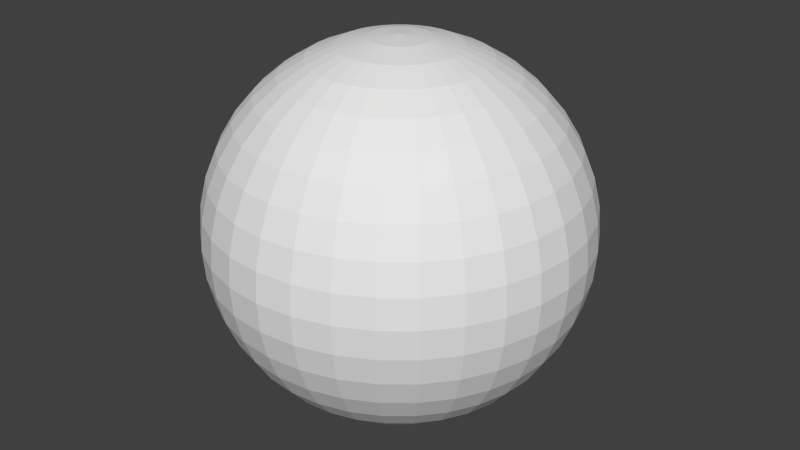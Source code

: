 # Source: BallNew.blend  (saved by Blender 2.66.1; exported with 4.5.12 LTS)
import bpy
from mathutils import Matrix  # noqa: F401  (used for matrix-valued properties, if any)

bpy.ops.wm.read_factory_settings(use_empty=True)
scene = bpy.context.scene
scene.name = 'Scene'

# ---- collections
col_collection_1 = bpy.data.collections.new('Collection 1'); scene.collection.children.link(col_collection_1)

# ---- world
world_world = bpy.data.worlds.new('World'); scene.world = world_world
world_world.color = (0.05088, 0.05088, 0.05088)
world_world.use_sun_shadow = False
world_world.sun_shadow_jitter_overblur = 0.0
world_world.cycles.sampling_method = 'MANUAL'
world_world.cycles.sample_map_resolution = 256

# ---- meshes
me_sphere = bpy.data.meshes.new('Sphere')
me_sphere.from_pydata([(-0.309, 0.0, 0.9511), (-0.454, 0.0, 0.891), (-0.5878, 0.0, 0.809), (-0.7071, 0.0, 0.7071), (-0.809, 0.0, 0.5878), (-0.891, 0.0, 0.454), (-0.9511, 0.0, 0.309), (-0.9877, 0.0, 0.1564), (-1.0, 0.0, -1.629e-07), (-0.9877, 0.0, -0.1564), (-0.9511, 0.0, -0.309), (-0.891, 0.0, -0.454), (-0.809, 0.0, -0.5878), (-0.7071, 0.0, -0.7071), (-0.5878, 0.0, -0.809), (-0.454, 0.0, -0.891), (-0.309, 0.0, -0.9511), (-0.1564, 0.0, -0.9877), (-0.1534, 0.03052, 0.9877), (-0.3031, 0.06029, 0.9511), (-0.4453, 0.08857, 0.891), (-0.5765, 0.1147, 0.809), (-0.6935, 0.1379, 0.7071), (-0.7935, 0.1578, 0.5878), (-0.8739, 0.1738, 0.454), (-0.9328, 0.1855, 0.309), (-0.9687, 0.1927, 0.1564), (-0.9808, 0.1951, -1.788e-07), (-0.9687, 0.1927, -0.1564), (-0.9328, 0.1855, -0.309), (-0.8739, 0.1738, -0.454), (-0.7935, 0.1578, -0.5878), (-0.6935, 0.1379, -0.7071), (-0.5765, 0.1147, -0.809), (-0.4453, 0.08857, -0.891), (-0.3031, 0.06029, -0.9511), (-0.1534, 0.03052, -0.9877), (-0.1445, 0.05987, 0.9877), (-0.2855, 0.1183, 0.9511), (-0.4194, 0.1737, 0.891), (-0.543, 0.2249, 0.809), (-0.6533, 0.2706, 0.7071), (-0.7474, 0.3096, 0.5878), (-0.8232, 0.341, 0.454), (-0.8787, 0.364, 0.309), (-0.9125, 0.378, 0.1564), (-0.9239, 0.3827, -1.788e-07), (-0.9125, 0.378, -0.1564), (-0.8787, 0.364, -0.309), (-0.8232, 0.341, -0.454), (-0.7474, 0.3096, -0.5878), (-0.6533, 0.2706, -0.7071), (-0.543, 0.2249, -0.809), (-0.4194, 0.1737, -0.891), (-0.2855, 0.1183, -0.9511), (-0.1445, 0.05986, -0.9877), (-0.1301, 0.08691, 0.9877), (-0.2569, 0.1717, 0.9511), (-0.3775, 0.2522, 0.891), (-0.4887, 0.3266, 0.809), (-0.5879, 0.3928, 0.7071), (-0.6727, 0.4495, 0.5878), (-0.7408, 0.495, 0.454), (-0.7908, 0.5284, 0.309), (-0.8212, 0.5487, 0.1564), (-0.8315, 0.5556, -1.788e-07), (-0.8212, 0.5487, -0.1564), (-0.7908, 0.5284, -0.309), (-0.7408, 0.495, -0.454), (-0.6727, 0.4495, -0.5878), (-0.5879, 0.3928, -0.7071), (-0.4887, 0.3266, -0.809), (-0.3775, 0.2522, -0.891), (-0.2569, 0.1717, -0.9511), (-0.1301, 0.08691, -0.9877), (-0.1106, 0.1106, 0.9877), (-0.2185, 0.2185, 0.9511), (-0.321, 0.321, 0.891), (-0.4156, 0.4156, 0.809), (-0.5, 0.5, 0.7071), (-0.5721, 0.5721, 0.5878), (-0.63, 0.63, 0.454), (-0.6725, 0.6725, 0.309), (-0.6984, 0.6984, 0.1564), (-0.7071, 0.7071, -1.788e-07), (-0.6984, 0.6984, -0.1564), (-0.6725, 0.6725, -0.309), (-0.63, 0.63, -0.454), (-0.5721, 0.5721, -0.5878), (-0.5, 0.5, -0.7071), (-0.4156, 0.4156, -0.809), (-0.321, 0.321, -0.891), (-0.2185, 0.2185, -0.9511), (-0.1106, 0.1106, -0.9877), (-0.08691, 0.1301, 0.9877), (-0.1717, 0.2569, 0.9511), (-0.2522, 0.3775, 0.891), (-0.3266, 0.4887, 0.809), (-0.3928, 0.5879, 0.7071), (-0.4495, 0.6727, 0.5878), (-0.495, 0.7408, 0.454), (-0.5284, 0.7908, 0.309), (-0.5487, 0.8212, 0.1564), (-0.5556, 0.8315, -1.788e-07), (-0.5487, 0.8212, -0.1564), (-0.5284, 0.7908, -0.309), (-0.495, 0.7408, -0.454), (-0.4495, 0.6727, -0.5878), (-0.3928, 0.5879, -0.7071), (-0.3266, 0.4887, -0.809), (-0.2522, 0.3775, -0.891), (-0.1717, 0.2569, -0.9511), (-0.08691, 0.1301, -0.9877), (-0.05986, 0.1445, 0.9877), (-0.1183, 0.2855, 0.9511), (-0.1737, 0.4194, 0.891), (-0.2249, 0.543, 0.809), (-0.2706, 0.6533, 0.7071), (-0.3096, 0.7474, 0.5878), (-0.341, 0.8232, 0.454), (-0.364, 0.8787, 0.309), (-0.378, 0.9125, 0.1564), (-0.3827, 0.9239, -1.788e-07), (-0.378, 0.9125, -0.1564), (-0.364, 0.8787, -0.309), (-0.341, 0.8232, -0.454), (-0.3096, 0.7474, -0.5878), (-0.2706, 0.6533, -0.7071), (-0.2249, 0.543, -0.809), (-0.1737, 0.4194, -0.891), (-0.1183, 0.2855, -0.9511), (-0.05986, 0.1445, -0.9877), (-0.03052, 0.1534, 0.9877), (-0.06029, 0.3031, 0.9511), (-0.08857, 0.4453, 0.891), (-0.1147, 0.5765, 0.809), (-0.1379, 0.6935, 0.7071), (-0.1578, 0.7935, 0.5878), (-0.1738, 0.8739, 0.454), (-0.1855, 0.9328, 0.309), (-0.1927, 0.9687, 0.1564), (-0.1951, 0.9808, -1.788e-07), (-0.1927, 0.9687, -0.1564), (-0.1855, 0.9328, -0.309), (-0.1738, 0.8739, -0.454), (-0.1578, 0.7935, -0.5878), (-0.1379, 0.6935, -0.7071), (-0.1147, 0.5765, -0.809), (-0.08857, 0.4453, -0.891), (-0.06029, 0.3031, -0.9511), (-0.03052, 0.1534, -0.9877), (7.99e-07, 0.1564, 0.9877), (8.25e-07, 0.309, 0.9511), (8.325e-07, 0.454, 0.891), (8.474e-07, 0.5878, 0.809), (8.623e-07, 0.7071, 0.7071), (8.772e-07, 0.809, 0.5878), (8.474e-07, 0.891, 0.454), (8.772e-07, 0.9511, 0.309), (8.623e-07, 0.9877, 0.1564), (8.474e-07, 1.0, -1.788e-07), (8.325e-07, 0.9877, -0.1564), (8.027e-07, 0.9511, -0.309), (9.666e-07, 0.891, -0.454), (8.921e-07, 0.809, -0.5878), (8.623e-07, 0.7071, -0.7071), (8.176e-07, 0.5878, -0.809), (8.25e-07, 0.454, -0.891), (8.213e-07, 0.309, -0.9511), (8.157e-07, 0.1564, -0.9877), (0.03052, 0.1534, 0.9877), (0.06029, 0.3031, 0.9511), (0.08857, 0.4453, 0.891), (0.1147, 0.5765, 0.809), (0.138, 0.6935, 0.7071), (0.1578, 0.7935, 0.5878), (0.1738, 0.8739, 0.454), (0.1855, 0.9328, 0.309), (0.1927, 0.9687, 0.1564), (0.1951, 0.9808, -1.788e-07), (0.1927, 0.9687, -0.1564), (0.1855, 0.9328, -0.309), (0.1738, 0.8739, -0.454), (0.1578, 0.7935, -0.5878), (0.138, 0.6935, -0.7071), (0.1147, 0.5765, -0.809), (0.08857, 0.4453, -0.891), (0.06029, 0.3031, -0.9511), (0.03052, 0.1534, -0.9877), (0.05987, 0.1445, 0.9877), (0.1183, 0.2855, 0.9511), (0.1737, 0.4194, 0.891), (0.2249, 0.543, 0.809), (0.2706, 0.6533, 0.7071), (0.3096, 0.7474, 0.5878), (0.341, 0.8232, 0.454), (0.364, 0.8787, 0.309), (0.378, 0.9125, 0.1564), (0.3827, 0.9239, -1.788e-07), (0.378, 0.9125, -0.1564), (0.364, 0.8787, -0.309), (0.341, 0.8232, -0.454), (0.3096, 0.7474, -0.5878), (0.2706, 0.6533, -0.7071), (0.2249, 0.543, -0.809), (0.1737, 0.4194, -0.891), (0.1183, 0.2855, -0.9511), (0.05987, 0.1445, -0.9877), (0.08691, 0.1301, 0.9877), (0.1717, 0.2569, 0.9511), (0.2522, 0.3775, 0.891), (0.3266, 0.4887, 0.809), (0.3928, 0.5879, 0.7071), (0.4495, 0.6727, 0.5878), (0.495, 0.7408, 0.454), (0.5284, 0.7908, 0.309), (0.5487, 0.8212, 0.1564), (0.5556, 0.8315, -1.788e-07), (0.5487, 0.8212, -0.1564), (0.5284, 0.7908, -0.309), (0.495, 0.7408, -0.454), (0.4495, 0.6727, -0.5878), (0.3928, 0.5879, -0.7071), (0.3266, 0.4887, -0.809), (0.2522, 0.3775, -0.891), (0.1717, 0.2569, -0.9511), (0.08691, 0.1301, -0.9877), (0.1106, 0.1106, 0.9877), (0.2185, 0.2185, 0.9511), (0.321, 0.321, 0.891), (0.4156, 0.4156, 0.809), (0.5, 0.5, 0.7071), (0.5721, 0.5721, 0.5878), (0.63, 0.63, 0.454), (0.6725, 0.6725, 0.309), (0.6984, 0.6984, 0.1564), (0.7071, 0.7071, -1.788e-07), (0.6984, 0.6984, -0.1564), (0.6725, 0.6725, -0.309), (0.63, 0.63, -0.454), (0.5721, 0.5721, -0.5878), (0.5, 0.5, -0.7071), (0.4156, 0.4156, -0.809), (0.321, 0.321, -0.891), (0.2185, 0.2185, -0.9511), (0.1106, 0.1106, -0.9877), (0.1301, 0.08691, 0.9877), (0.2569, 0.1717, 0.9511), (0.3775, 0.2522, 0.891), (0.4887, 0.3266, 0.809), (0.5879, 0.3928, 0.7071), (0.6727, 0.4495, 0.5878), (0.7408, 0.495, 0.454), (0.7908, 0.5284, 0.309), (0.8212, 0.5487, 0.1564), (0.8315, 0.5556, -1.788e-07), (0.8212, 0.5487, -0.1564), (0.7908, 0.5284, -0.309), (0.7408, 0.495, -0.454), (0.6727, 0.4495, -0.5878), (0.5879, 0.3928, -0.7071), (0.4887, 0.3266, -0.809), (0.3775, 0.2522, -0.891), (0.2569, 0.1717, -0.9511), (0.1301, 0.08691, -0.9877), (0.1445, 0.05987, 0.9877), (0.2855, 0.1183, 0.9511), (0.4194, 0.1737, 0.891), (0.543, 0.2249, 0.809), (0.6533, 0.2706, 0.7071), (0.7474, 0.3096, 0.5878), (0.8232, 0.341, 0.454), (0.8787, 0.364, 0.309), (0.9125, 0.378, 0.1564), (0.9239, 0.3827, -1.788e-07), (0.9125, 0.378, -0.1564), (0.8787, 0.364, -0.309), (0.8232, 0.341, -0.454), (0.7474, 0.3096, -0.5878), (0.6533, 0.2706, -0.7071), (0.543, 0.2249, -0.809), (0.4194, 0.1737, -0.891), (0.2855, 0.1183, -0.9511), (0.1445, 0.05986, -0.9877), (0.1534, 0.03052, 0.9877), (0.3031, 0.06029, 0.9511), (0.4453, 0.08857, 0.891), (0.5765, 0.1147, 0.809), (0.6935, 0.1379, 0.7071), (0.7935, 0.1578, 0.5878), (0.8739, 0.1738, 0.454), (0.9328, 0.1855, 0.309), (0.9687, 0.1927, 0.1564), (0.9808, 0.1951, -1.788e-07), (0.9687, 0.1927, -0.1564), (0.9328, 0.1855, -0.309), (0.8739, 0.1738, -0.454), (0.7935, 0.1578, -0.5878), (0.6935, 0.1379, -0.7071), (0.5765, 0.1147, -0.809), (0.4453, 0.08857, -0.891), (0.3031, 0.06029, -0.9511), (0.1534, 0.03052, -0.9877), (0.1564, -5.588e-09, 0.9877), (0.309, -3.725e-08, 0.9511), (0.454, -5.96e-08, 0.891), (0.5878, -6.706e-08, 0.809), (0.7071, -5.96e-08, 0.7071), (0.809, -8.941e-08, 0.5878), (0.891, -1.043e-07, 0.454), (0.9511, -1.192e-07, 0.309), (0.9877, -1.192e-07, 0.1564), (1.0, -8.941e-08, -1.788e-07), (0.9877, -1.192e-07, -0.1564), (0.9511, -5.96e-08, -0.309), (0.891, -2.682e-07, -0.454), (0.809, -1.49e-07, -0.5878), (0.7071, -5.96e-08, -0.7071), (0.5878, -1.49e-08, -0.809), (0.454, -6.706e-08, -0.891), (0.309, -2.98e-08, -0.9511), (0.1564, -1.863e-08, -0.9877), (0.1534, -0.03052, 0.9877), (0.3031, -0.06029, 0.9511), (0.4453, -0.08857, 0.891), (0.5765, -0.1147, 0.809), (0.6935, -0.1379, 0.7071), (0.7935, -0.1578, 0.5878), (0.8739, -0.1738, 0.454), (0.9328, -0.1855, 0.309), (0.9687, -0.1927, 0.1564), (0.9808, -0.1951, -1.788e-07), (0.9687, -0.1927, -0.1564), (0.9328, -0.1855, -0.309), (0.8739, -0.1738, -0.454), (0.7935, -0.1578, -0.5878), (0.6935, -0.1379, -0.7071), (0.5765, -0.1147, -0.809), (0.4453, -0.08857, -0.891), (0.3031, -0.06029, -0.9511), (0.1534, -0.03052, -0.9877), (0.1445, -0.05987, 0.9877), (0.2855, -0.1183, 0.9511), (0.4194, -0.1737, 0.891), (0.543, -0.2249, 0.809), (0.6533, -0.2706, 0.7071), (0.7474, -0.3096, 0.5878), (0.8232, -0.341, 0.454), (0.8787, -0.364, 0.309), (0.9125, -0.378, 0.1564), (0.9239, -0.3827, -1.788e-07), (0.9125, -0.378, -0.1564), (0.8787, -0.364, -0.309), (0.8232, -0.341, -0.454), (0.7474, -0.3096, -0.5878), (0.6533, -0.2706, -0.7071), (0.543, -0.2249, -0.809), (0.4194, -0.1737, -0.891), (0.2855, -0.1183, -0.9511), (0.1445, -0.05986, -0.9877), (0.1301, -0.08691, 0.9877), (0.2569, -0.1717, 0.9511), (0.3775, -0.2522, 0.891), (0.4887, -0.3266, 0.809), (0.5879, -0.3928, 0.7071), (0.6727, -0.4495, 0.5878), (0.7408, -0.495, 0.454), (0.7908, -0.5284, 0.309), (0.8212, -0.5487, 0.1564), (0.8315, -0.5556, -1.788e-07), (0.8212, -0.5487, -0.1564), (0.7908, -0.5284, -0.309), (0.7408, -0.495, -0.454), (0.6727, -0.4495, -0.5878), (0.5879, -0.3928, -0.7071), (0.4887, -0.3266, -0.809), (0.3775, -0.2522, -0.891), (0.2569, -0.1717, -0.9511), (0.1301, -0.08691, -0.9877), (0.1106, -0.1106, 0.9877), (0.2185, -0.2185, 0.9511), (0.321, -0.321, 0.891), (0.4156, -0.4156, 0.809), (0.5, -0.5, 0.7071), (0.5721, -0.5721, 0.5878), (0.63, -0.63, 0.454), (0.6725, -0.6725, 0.309), (0.6984, -0.6984, 0.1564), (0.7071, -0.7071, -1.788e-07), (0.6984, -0.6984, -0.1564), (0.6725, -0.6725, -0.309), (0.63, -0.63, -0.454), (0.5721, -0.5721, -0.5878), (0.5, -0.5, -0.7071), (0.4156, -0.4156, -0.809), (0.321, -0.321, -0.891), (0.2185, -0.2185, -0.9511), (0.1106, -0.1106, -0.9877), (0.08691, -0.1301, 0.9877), (0.1717, -0.2569, 0.9511), (0.2522, -0.3775, 0.891), (0.3266, -0.4887, 0.809), (0.3928, -0.5879, 0.7071), (0.4495, -0.6727, 0.5878), (0.495, -0.7408, 0.454), (0.5284, -0.7908, 0.309), (0.5487, -0.8212, 0.1564), (0.5556, -0.8315, -1.788e-07), (0.5487, -0.8212, -0.1564), (0.5284, -0.7908, -0.309), (0.495, -0.7408, -0.454), (0.4495, -0.6727, -0.5878), (0.3928, -0.5879, -0.7071), (0.3266, -0.4887, -0.809), (0.2522, -0.3775, -0.891), (0.1717, -0.2569, -0.9511), (0.08691, -0.1301, -0.9877), (0.05987, -0.1445, 0.9877), (0.1183, -0.2855, 0.9511), (0.1737, -0.4194, 0.891), (0.2249, -0.543, 0.809), (0.2706, -0.6533, 0.7071), (0.3096, -0.7474, 0.5878), (0.341, -0.8232, 0.454), (0.364, -0.8787, 0.309), (0.378, -0.9125, 0.1564), (0.3827, -0.9239, -1.788e-07), (0.378, -0.9125, -0.1564), (0.364, -0.8787, -0.309), (0.341, -0.8232, -0.454), (0.3096, -0.7474, -0.5878), (0.2706, -0.6533, -0.7071), (0.2249, -0.543, -0.809), (0.1737, -0.4194, -0.891), (0.1183, -0.2855, -0.9511), (0.05987, -0.1445, -0.9877), (0.03052, -0.1534, 0.9877), (0.06029, -0.3031, 0.9511), (0.08857, -0.4453, 0.891), (0.1147, -0.5765, 0.809), (0.138, -0.6935, 0.7071), (0.1578, -0.7935, 0.5878), (0.1738, -0.8739, 0.454), (0.1855, -0.9328, 0.309), (0.1927, -0.9687, 0.1564), (0.1951, -0.9808, -1.788e-07), (0.1927, -0.9687, -0.1564), (0.1855, -0.9328, -0.309), (0.1738, -0.8739, -0.454), (0.1578, -0.7935, -0.5878), (0.138, -0.6935, -0.7071), (0.1147, -0.5765, -0.809), (0.08857, -0.4453, -0.891), (0.06029, -0.3031, -0.9511), (0.03052, -0.1534, -0.9877), (7.822e-07, -0.1564, 0.9877), (7.505e-07, -0.309, 0.9511), (7.133e-07, -0.454, 0.891), (6.76e-07, -0.5878, 0.809), (6.984e-07, -0.7071, 0.7071), (6.537e-07, -0.809, 0.5878), (6.388e-07, -0.891, 0.454), (6.835e-07, -0.9511, 0.309), (6.239e-07, -0.9877, 0.1564), (6.09e-07, -1.0, -1.788e-07), (6.239e-07, -0.9877, -0.1564), (8.027e-07, -0.9511, -0.309), (3.705e-07, -0.891, -0.454), (6.239e-07, -0.809, -0.5878), (7.58e-07, -0.7071, -0.7071), (7.505e-07, -0.5878, -0.809), (6.984e-07, -0.454, -0.891), (7.468e-07, -0.309, -0.9511), (7.785e-07, -0.1564, -0.9877), (-0.03052, -0.1534, 0.9877), (-0.06029, -0.3031, 0.9511), (-0.08857, -0.4453, 0.891), (-0.1147, -0.5765, 0.809), (-0.1379, -0.6935, 0.7071), (-0.1578, -0.7935, 0.5878), (-0.1738, -0.8739, 0.454), (-0.1855, -0.9328, 0.309), (-0.1927, -0.9687, 0.1564), (-0.1951, -0.9808, -1.788e-07), (-0.1927, -0.9687, -0.1564), (-0.1855, -0.9328, -0.309), (-0.1738, -0.8739, -0.454), (-0.1578, -0.7935, -0.5878), (-0.1379, -0.6935, -0.7071), (-0.1147, -0.5765, -0.809), (-0.08857, -0.4453, -0.891), (-0.06029, -0.3031, -0.9511), (-0.03052, -0.1534, -0.9877), (-0.05986, -0.1445, 0.9877), (-0.1183, -0.2855, 0.9511), (-0.1737, -0.4194, 0.891), (-0.2249, -0.543, 0.809), (-0.2706, -0.6533, 0.7071), (-0.3096, -0.7474, 0.5878), (-0.341, -0.8232, 0.454), (-0.364, -0.8787, 0.309), (-0.378, -0.9125, 0.1564), (-0.3827, -0.9239, -1.788e-07), (-0.378, -0.9125, -0.1564), (-0.364, -0.8787, -0.309), (-0.341, -0.8232, -0.454), (-0.3096, -0.7474, -0.5878), (-0.2706, -0.6533, -0.7071), (-0.2249, -0.543, -0.809), (-0.1737, -0.4194, -0.891), (-0.1183, -0.2855, -0.9511), (-0.05986, -0.1445, -0.9877), (-0.08691, -0.1301, 0.9877), (-0.1717, -0.2569, 0.9511), (-0.2522, -0.3775, 0.891), (-0.3266, -0.4887, 0.809), (-0.3928, -0.5879, 0.7071), (-0.4495, -0.6727, 0.5878), (-0.495, -0.7408, 0.454), (-0.5284, -0.7908, 0.309), (-0.5487, -0.8212, 0.1564), (-0.5556, -0.8315, -1.788e-07), (-0.5487, -0.8212, -0.1564), (-0.5284, -0.7908, -0.309), (-0.495, -0.7408, -0.454), (-0.4495, -0.6727, -0.5878), (-0.3928, -0.5879, -0.7071), (-0.3266, -0.4887, -0.809), (-0.2522, -0.3775, -0.891), (-0.1717, -0.2569, -0.9511), (-0.08691, -0.1301, -0.9877), (2.351e-07, -5.676e-07, 1.0), (-0.1106, -0.1106, 0.9877), (-0.2185, -0.2185, 0.9511), (-0.321, -0.321, 0.891), (-0.4156, -0.4156, 0.809), (-0.5, -0.5, 0.7071), (-0.5721, -0.5721, 0.5878), (-0.63, -0.63, 0.454), (-0.6725, -0.6725, 0.309), (-0.6984, -0.6984, 0.1564), (-0.7071, -0.7071, -1.788e-07), (-0.6984, -0.6984, -0.1564), (-0.6725, -0.6725, -0.309), (-0.63, -0.63, -0.454), (-0.5721, -0.5721, -0.5878), (-0.5, -0.5, -0.7071), (-0.4156, -0.4156, -0.809), (-0.321, -0.321, -0.891), (-0.2185, -0.2185, -0.9511), (-0.1106, -0.1106, -0.9877), (-0.1301, -0.08691, 0.9877), (-0.2569, -0.1717, 0.9511), (-0.3775, -0.2522, 0.891), (-0.4887, -0.3266, 0.809), (-0.5879, -0.3928, 0.7071), (-0.6727, -0.4495, 0.5878), (-0.7408, -0.495, 0.454), (-0.7908, -0.5284, 0.309), (-0.8212, -0.5487, 0.1564), (-0.8315, -0.5556, -1.788e-07), (-0.8212, -0.5487, -0.1564), (-0.7908, -0.5284, -0.309), (-0.7408, -0.495, -0.454), (-0.6727, -0.4495, -0.5878), (-0.5879, -0.3928, -0.7071), (-0.4887, -0.3266, -0.809), (-0.3775, -0.2522, -0.891), (-0.2569, -0.1717, -0.9511), (-0.1301, -0.08691, -0.9877), (-0.1445, -0.05987, 0.9877), (-0.2855, -0.1183, 0.9511), (-0.4194, -0.1737, 0.891), (-0.543, -0.2249, 0.809), (-0.6533, -0.2706, 0.7071), (-0.7474, -0.3096, 0.5878), (-0.8232, -0.341, 0.454), (-0.8787, -0.364, 0.309), (-0.9125, -0.378, 0.1564), (-0.9239, -0.3827, -1.788e-07), (-0.9125, -0.378, -0.1564), (-0.8787, -0.364, -0.309), (-0.8232, -0.341, -0.454), (-0.7474, -0.3096, -0.5878), (-0.6533, -0.2706, -0.7071), (-0.543, -0.2249, -0.809), (-0.4194, -0.1737, -0.891), (-0.2855, -0.1183, -0.9511), (-0.1445, -0.05986, -0.9877), (-0.1534, -0.03052, 0.9877), (-0.3031, -0.06029, 0.9511), (-0.4453, -0.08857, 0.891), (-0.5765, -0.1147, 0.809), (-0.6935, -0.1379, 0.7071), (-0.7935, -0.1578, 0.5878), (-0.8739, -0.1738, 0.454), (-0.9328, -0.1855, 0.309), (-0.9687, -0.1927, 0.1564), (-0.9808, -0.1951, -1.788e-07), (-0.9687, -0.1927, -0.1564), (-0.9328, -0.1855, -0.309), (-0.8739, -0.1738, -0.454), (-0.7935, -0.1578, -0.5878), (-0.6935, -0.1379, -0.7071), (-0.5765, -0.1147, -0.809), (-0.4453, -0.08857, -0.891), (-0.3031, -0.06029, -0.9511), (-0.1534, -0.03052, -0.9877), (-0.1564, 3.539e-08, 0.9877), (8.027e-07, 0.0, -1.0)], [], [(7, 6, 25, 26), (2, 1, 20, 21), (13, 12, 31, 32), (8, 7, 26, 27), (3, 2, 21, 22), (14, 13, 32, 33), (9, 8, 27, 28), (4, 3, 22, 23), (15, 14, 33, 34), (10, 9, 28, 29), (5, 4, 23, 24), (16, 15, 34, 35), (11, 10, 29, 30), (6, 5, 24, 25), (1, 0, 19, 20), (17, 16, 35, 36), (12, 11, 30, 31), (32, 31, 50, 51), (27, 26, 45, 46), (22, 21, 40, 41), (33, 32, 51, 52), (28, 27, 46, 47), (23, 22, 41, 42), (34, 33, 52, 53), (29, 28, 47, 48), (24, 23, 42, 43), (19, 18, 37, 38), (35, 34, 53, 54), (30, 29, 48, 49), (25, 24, 43, 44), (20, 19, 38, 39), (36, 35, 54, 55), (31, 30, 49, 50), (26, 25, 44, 45), (21, 20, 39, 40), (51, 50, 69, 70), (46, 45, 64, 65), (41, 40, 59, 60), (52, 51, 70, 71), (47, 46, 65, 66), (42, 41, 60, 61), (53, 52, 71, 72), (48, 47, 66, 67), (43, 42, 61, 62), (38, 37, 56, 57), (54, 53, 72, 73), (49, 48, 67, 68), (44, 43, 62, 63), (39, 38, 57, 58), (55, 54, 73, 74), (50, 49, 68, 69), (45, 44, 63, 64), (40, 39, 58, 59), (60, 59, 78, 79), (71, 70, 89, 90), (66, 65, 84, 85), (61, 60, 79, 80), (72, 71, 90, 91), (67, 66, 85, 86), (62, 61, 80, 81), (57, 56, 75, 76), (73, 72, 91, 92), (68, 67, 86, 87), (63, 62, 81, 82), (58, 57, 76, 77), (74, 73, 92, 93), (69, 68, 87, 88), (64, 63, 82, 83), (59, 58, 77, 78), (70, 69, 88, 89), (65, 64, 83, 84), (90, 89, 108, 109), (85, 84, 103, 104), (80, 79, 98, 99), (91, 90, 109, 110), (86, 85, 104, 105), (81, 80, 99, 100), (76, 75, 94, 95), (92, 91, 110, 111), (87, 86, 105, 106), (82, 81, 100, 101), (77, 76, 95, 96), (93, 92, 111, 112), (88, 87, 106, 107), (83, 82, 101, 102), (78, 77, 96, 97), (89, 88, 107, 108), (84, 83, 102, 103), (79, 78, 97, 98), (109, 108, 127, 128), (104, 103, 122, 123), (99, 98, 117, 118), (110, 109, 128, 129), (105, 104, 123, 124), (100, 99, 118, 119), (95, 94, 113, 114), (111, 110, 129, 130), (106, 105, 124, 125), (101, 100, 119, 120), (96, 95, 114, 115), (112, 111, 130, 131), (107, 106, 125, 126), (102, 101, 120, 121), (97, 96, 115, 116), (108, 107, 126, 127), (103, 102, 121, 122), (98, 97, 116, 117), (128, 127, 146, 147), (123, 122, 141, 142), (118, 117, 136, 137), (129, 128, 147, 148), (124, 123, 142, 143), (119, 118, 137, 138), (114, 113, 132, 133), (130, 129, 148, 149), (125, 124, 143, 144), (120, 119, 138, 139), (115, 114, 133, 134), (131, 130, 149, 150), (126, 125, 144, 145), (121, 120, 139, 140), (116, 115, 134, 135), (127, 126, 145, 146), (122, 121, 140, 141), (117, 116, 135, 136), (142, 141, 160, 161), (137, 136, 155, 156), (148, 147, 166, 167), (143, 142, 161, 162), (138, 137, 156, 157), (133, 132, 151, 152), (149, 148, 167, 168), (144, 143, 162, 163), (139, 138, 157, 158), (134, 133, 152, 153), (150, 149, 168, 169), (145, 144, 163, 164), (140, 139, 158, 159), (135, 134, 153, 154), (146, 145, 164, 165), (141, 140, 159, 160), (136, 135, 154, 155), (147, 146, 165, 166), (167, 166, 185, 186), (162, 161, 180, 181), (157, 156, 175, 176), (152, 151, 170, 171), (168, 167, 186, 187), (163, 162, 181, 182), (158, 157, 176, 177), (153, 152, 171, 172), (169, 168, 187, 188), (164, 163, 182, 183), (159, 158, 177, 178), (154, 153, 172, 173), (165, 164, 183, 184), (160, 159, 178, 179), (155, 154, 173, 174), (166, 165, 184, 185), (161, 160, 179, 180), (156, 155, 174, 175), (186, 185, 204, 205), (181, 180, 199, 200), (176, 175, 194, 195), (171, 170, 189, 190), (187, 186, 205, 206), (182, 181, 200, 201), (177, 176, 195, 196), (172, 171, 190, 191), (188, 187, 206, 207), (183, 182, 201, 202), (178, 177, 196, 197), (173, 172, 191, 192), (184, 183, 202, 203), (179, 178, 197, 198), (174, 173, 192, 193), (185, 184, 203, 204), (180, 179, 198, 199), (175, 174, 193, 194), (205, 204, 223, 224), (200, 199, 218, 219), (195, 194, 213, 214), (190, 189, 208, 209), (206, 205, 224, 225), (201, 200, 219, 220), (196, 195, 214, 215), (191, 190, 209, 210), (207, 206, 225, 226), (202, 201, 220, 221), (197, 196, 215, 216), (192, 191, 210, 211), (203, 202, 221, 222), (198, 197, 216, 217), (193, 192, 211, 212), (204, 203, 222, 223), (199, 198, 217, 218), (194, 193, 212, 213), (219, 218, 237, 238), (214, 213, 232, 233), (209, 208, 227, 228), (225, 224, 243, 244), (220, 219, 238, 239), (215, 214, 233, 234), (210, 209, 228, 229), (226, 225, 244, 245), (221, 220, 239, 240), (216, 215, 234, 235), (211, 210, 229, 230), (222, 221, 240, 241), (217, 216, 235, 236), (212, 211, 230, 231), (223, 222, 241, 242), (218, 217, 236, 237), (213, 212, 231, 232), (224, 223, 242, 243), (233, 232, 251, 252), (228, 227, 246, 247), (244, 243, 262, 263), (239, 238, 257, 258), (234, 233, 252, 253), (229, 228, 247, 248), (245, 244, 263, 264), (240, 239, 258, 259), (235, 234, 253, 254), (230, 229, 248, 249), (241, 240, 259, 260), (236, 235, 254, 255), (231, 230, 249, 250), (242, 241, 260, 261), (237, 236, 255, 256), (232, 231, 250, 251), (243, 242, 261, 262), (238, 237, 256, 257), (263, 262, 281, 282), (258, 257, 276, 277), (253, 252, 271, 272), (248, 247, 266, 267), (264, 263, 282, 283), (259, 258, 277, 278), (254, 253, 272, 273), (249, 248, 267, 268), (260, 259, 278, 279), (255, 254, 273, 274), (250, 249, 268, 269), (261, 260, 279, 280), (256, 255, 274, 275), (251, 250, 269, 270), (262, 261, 280, 281), (257, 256, 275, 276), (252, 251, 270, 271), (247, 246, 265, 266), (282, 281, 300, 301), (277, 276, 295, 296), (272, 271, 290, 291), (267, 266, 285, 286), (283, 282, 301, 302), (278, 277, 296, 297), (273, 272, 291, 292), (268, 267, 286, 287), (279, 278, 297, 298), (274, 273, 292, 293), (269, 268, 287, 288), (280, 279, 298, 299), (275, 274, 293, 294), (270, 269, 288, 289), (281, 280, 299, 300), (276, 275, 294, 295), (271, 270, 289, 290), (266, 265, 284, 285), (301, 300, 319, 320), (296, 295, 314, 315), (291, 290, 309, 310), (286, 285, 304, 305), (302, 301, 320, 321), (297, 296, 315, 316), (292, 291, 310, 311), (287, 286, 305, 306), (298, 297, 316, 317), (293, 292, 311, 312), (288, 287, 306, 307), (299, 298, 317, 318), (294, 293, 312, 313), (289, 288, 307, 308), (300, 299, 318, 319), (295, 294, 313, 314), (290, 289, 308, 309), (285, 284, 303, 304), (310, 309, 328, 329), (305, 304, 323, 324), (321, 320, 339, 340), (316, 315, 334, 335), (311, 310, 329, 330), (306, 305, 324, 325), (317, 316, 335, 336), (312, 311, 330, 331), (307, 306, 325, 326), (318, 317, 336, 337), (313, 312, 331, 332), (308, 307, 326, 327), (319, 318, 337, 338), (314, 313, 332, 333), (309, 308, 327, 328), (304, 303, 322, 323), (320, 319, 338, 339), (315, 314, 333, 334), (324, 323, 342, 343), (340, 339, 358, 359), (335, 334, 353, 354), (330, 329, 348, 349), (325, 324, 343, 344), (336, 335, 354, 355), (331, 330, 349, 350), (326, 325, 344, 345), (337, 336, 355, 356), (332, 331, 350, 351), (327, 326, 345, 346), (338, 337, 356, 357), (333, 332, 351, 352), (328, 327, 346, 347), (323, 322, 341, 342), (339, 338, 357, 358), (334, 333, 352, 353), (329, 328, 347, 348), (359, 358, 377, 378), (354, 353, 372, 373), (349, 348, 367, 368), (344, 343, 362, 363), (355, 354, 373, 374), (350, 349, 368, 369), (345, 344, 363, 364), (356, 355, 374, 375), (351, 350, 369, 370), (346, 345, 364, 365), (357, 356, 375, 376), (352, 351, 370, 371), (347, 346, 365, 366), (342, 341, 360, 361), (358, 357, 376, 377), (353, 352, 371, 372), (348, 347, 366, 367), (343, 342, 361, 362), (378, 377, 396, 397), (373, 372, 391, 392), (368, 367, 386, 387), (363, 362, 381, 382), (374, 373, 392, 393), (369, 368, 387, 388), (364, 363, 382, 383), (375, 374, 393, 394), (370, 369, 388, 389), (365, 364, 383, 384), (376, 375, 394, 395), (371, 370, 389, 390), (366, 365, 384, 385), (361, 360, 379, 380), (377, 376, 395, 396), (372, 371, 390, 391), (367, 366, 385, 386), (362, 361, 380, 381), (392, 391, 410, 411), (387, 386, 405, 406), (382, 381, 400, 401), (393, 392, 411, 412), (388, 387, 406, 407), (383, 382, 401, 402), (394, 393, 412, 413), (389, 388, 407, 408), (384, 383, 402, 403), (395, 394, 413, 414), (390, 389, 408, 409), (385, 384, 403, 404), (380, 379, 398, 399), (396, 395, 414, 415), (391, 390, 409, 410), (386, 385, 404, 405), (381, 380, 399, 400), (397, 396, 415, 416), (401, 400, 419, 420), (412, 411, 430, 431), (407, 406, 425, 426), (402, 401, 420, 421), (413, 412, 431, 432), (408, 407, 426, 427), (403, 402, 421, 422), (414, 413, 432, 433), (409, 408, 427, 428), (404, 403, 422, 423), (399, 398, 417, 418), (415, 414, 433, 434), (410, 409, 428, 429), (405, 404, 423, 424), (400, 399, 418, 419), (416, 415, 434, 435), (411, 410, 429, 430), (406, 405, 424, 425), (431, 430, 449, 450), (426, 425, 444, 445), (421, 420, 439, 440), (432, 431, 450, 451), (427, 426, 445, 446), (422, 421, 440, 441), (433, 432, 451, 452), (428, 427, 446, 447), (423, 422, 441, 442), (418, 417, 436, 437), (434, 433, 452, 453), (429, 428, 447, 448), (424, 423, 442, 443), (419, 418, 437, 438), (435, 434, 453, 454), (430, 429, 448, 449), (425, 424, 443, 444), (420, 419, 438, 439), (450, 449, 468, 469), (445, 444, 463, 464), (440, 439, 458, 459), (451, 450, 469, 470), (446, 445, 464, 465), (441, 440, 459, 460), (452, 451, 470, 471), (447, 446, 465, 466), (442, 441, 460, 461), (437, 436, 455, 456), (453, 452, 471, 472), (448, 447, 466, 467), (443, 442, 461, 462), (438, 437, 456, 457), (454, 453, 472, 473), (449, 448, 467, 468), (444, 443, 462, 463), (439, 438, 457, 458), (469, 468, 487, 488), (464, 463, 482, 483), (459, 458, 477, 478), (470, 469, 488, 489), (465, 464, 483, 484), (460, 459, 478, 479), (471, 470, 489, 490), (466, 465, 484, 485), (461, 460, 479, 480), (456, 455, 474, 475), (472, 471, 490, 491), (467, 466, 485, 486), (462, 461, 480, 481), (457, 456, 475, 476), (473, 472, 491, 492), (468, 467, 486, 487), (463, 462, 481, 482), (458, 457, 476, 477), (483, 482, 501, 502), (478, 477, 496, 497), (489, 488, 507, 508), (484, 483, 502, 503), (479, 478, 497, 498), (490, 489, 508, 509), (485, 484, 503, 504), (480, 479, 498, 499), (475, 474, 493, 494), (491, 490, 509, 510), (486, 485, 504, 505), (481, 480, 499, 500), (476, 475, 494, 495), (492, 491, 510, 511), (487, 486, 505, 506), (482, 481, 500, 501), (477, 476, 495, 496), (488, 487, 506, 507), (507, 506, 525, 526), (502, 501, 520, 521), (497, 496, 515, 516), (508, 507, 526, 527), (503, 502, 521, 522), (498, 497, 516, 517), (509, 508, 527, 528), (504, 503, 522, 523), (499, 498, 517, 518), (494, 493, 512, 513), (510, 509, 528, 529), (505, 504, 523, 524), (500, 499, 518, 519), (495, 494, 513, 514), (511, 510, 529, 530), (506, 505, 524, 525), (501, 500, 519, 520), (496, 495, 514, 515), (521, 520, 540, 541), (516, 515, 535, 536), (527, 526, 546, 547), (522, 521, 541, 542), (517, 516, 536, 537), (528, 527, 547, 548), (523, 522, 542, 543), (518, 517, 537, 538), (513, 512, 532, 533), (529, 528, 548, 549), (524, 523, 543, 544), (519, 518, 538, 539), (514, 513, 533, 534), (530, 529, 549, 550), (525, 524, 544, 545), (520, 519, 539, 540), (515, 514, 534, 535), (526, 525, 545, 546), (536, 535, 554, 555), (547, 546, 565, 566), (542, 541, 560, 561), (537, 536, 555, 556), (548, 547, 566, 567), (543, 542, 561, 562), (538, 537, 556, 557), (533, 532, 551, 552), (549, 548, 567, 568), (544, 543, 562, 563), (539, 538, 557, 558), (534, 533, 552, 553), (550, 549, 568, 569), (545, 544, 563, 564), (540, 539, 558, 559), (535, 534, 553, 554), (546, 545, 564, 565), (541, 540, 559, 560), (566, 565, 584, 585), (561, 560, 579, 580), (556, 555, 574, 575), (567, 566, 585, 586), (562, 561, 580, 581), (557, 556, 575, 576), (552, 551, 570, 571), (568, 567, 586, 587), (563, 562, 581, 582), (558, 557, 576, 577), (553, 552, 571, 572), (569, 568, 587, 588), (564, 563, 582, 583), (559, 558, 577, 578), (554, 553, 572, 573), (565, 564, 583, 584), (560, 559, 578, 579), (555, 554, 573, 574), (585, 584, 603, 604), (580, 579, 598, 599), (575, 574, 593, 594), (586, 585, 604, 605), (581, 580, 599, 600), (576, 575, 594, 595), (571, 570, 589, 590), (587, 586, 605, 606), (582, 581, 600, 601), (577, 576, 595, 596), (572, 571, 590, 591), (588, 587, 606, 607), (583, 582, 601, 602), (578, 577, 596, 597), (573, 572, 591, 592), (584, 583, 602, 603), (579, 578, 597, 598), (574, 573, 592, 593), (609, 17, 36), (608, 531, 18), (0, 608, 18, 19), (609, 36, 55), (18, 531, 37), (37, 531, 56), (609, 55, 74), (56, 531, 75), (609, 74, 93), (75, 531, 94), (609, 93, 112), (94, 531, 113), (609, 112, 131), (113, 531, 132), (609, 131, 150), (132, 531, 151), (609, 150, 169), (151, 531, 170), (609, 169, 188), (609, 188, 207), (170, 531, 189), (609, 207, 226), (189, 531, 208), (609, 226, 245), (208, 531, 227), (609, 245, 264), (227, 531, 246), (609, 264, 283), (246, 531, 265), (609, 283, 302), (265, 531, 284), (609, 302, 321), (284, 531, 303), (609, 321, 340), (303, 531, 322), (609, 340, 359), (322, 531, 341), (609, 359, 378), (341, 531, 360), (609, 378, 397), (360, 531, 379), (609, 397, 416), (379, 531, 398), (609, 416, 435), (398, 531, 417), (609, 435, 454), (417, 531, 436), (609, 454, 473), (436, 531, 455), (455, 531, 474), (609, 473, 492), (474, 531, 493), (609, 492, 511), (609, 511, 530), (493, 531, 512), (512, 531, 532), (609, 530, 550), (532, 531, 551), (609, 550, 569), (551, 531, 570), (609, 569, 588), (570, 531, 589), (609, 588, 607), (604, 603, 13, 14), (599, 598, 8, 9), (594, 593, 3, 4), (589, 531, 608), (605, 604, 14, 15), (600, 599, 9, 10), (595, 594, 4, 5), (590, 589, 608, 0), (606, 605, 15, 16), (601, 600, 10, 11), (596, 595, 5, 6), (591, 590, 0, 1), (607, 606, 16, 17), (602, 601, 11, 12), (597, 596, 6, 7), (592, 591, 1, 2), (609, 607, 17), (603, 602, 12, 13), (598, 597, 7, 8), (593, 592, 2, 3)])
_uv = me_sphere.uv_layers.new(name='UVMap')
_uv.uv.foreach_set('vector', [0.2932, 0.8207, 0.2931, 0.7716, 0.3227, 0.7717, 0.3227, 0.8205, 0.5762, 0.436, 0.596, 0.4133, 0.6033, 0.4351, 0.5854, 0.4633, 0.3527, 0.457, 0.3724, 0.4781, 0.3603, 0.5167, 0.3424, 0.4901, 0.2932, 0.868, 0.2932, 0.8207, 0.3227, 0.8205, 0.3226, 0.868, 0.5567, 0.4582, 0.5762, 0.436, 0.5854, 0.4633, 0.5678, 0.4909, 0.3332, 0.4363, 0.3527, 0.457, 0.3424, 0.4901, 0.3246, 0.4639, 0.2931, 0.9154, 0.2932, 0.868, 0.3226, 0.868, 0.3225, 0.9155, 0.5372, 0.4805, 0.5567, 0.4582, 0.5678, 0.4909, 0.5501, 0.5186, 0.3133, 0.4153, 0.3332, 0.4363, 0.3246, 0.4639, 0.3064, 0.4372, 0.293, 0.9639, 0.2931, 0.9154, 0.3225, 0.9155, 0.3224, 0.9641, 0.5172, 0.5034, 0.5372, 0.4805, 0.5501, 0.5186, 0.5318, 0.547, 0.2923, 0.3932, 0.3133, 0.4153, 0.3064, 0.4372, 0.2873, 0.4092, 0.3927, 0.5, 0.4141, 0.5233, 0.398, 0.5733, 0.3787, 0.5442, 0.496, 0.5275, 0.5172, 0.5034, 0.5318, 0.547, 0.5126, 0.577, 0.596, 0.4133, 0.6169, 0.3893, 0.6223, 0.4052, 0.6033, 0.4351, 0.9038, 0.6222, 0.8799, 0.6077, 0.8836, 0.5897, 0.9056, 0.6133, 0.3724, 0.4781, 0.3927, 0.5, 0.3787, 0.5442, 0.3603, 0.5167, 0.3424, 0.4901, 0.3603, 0.5167, 0.3455, 0.5512, 0.3297, 0.5197, 0.3226, 0.868, 0.3227, 0.8205, 0.3521, 0.8206, 0.352, 0.8681, 0.5678, 0.4909, 0.5854, 0.4633, 0.5964, 0.4876, 0.5811, 0.52, 0.3246, 0.4639, 0.3424, 0.4901, 0.3297, 0.5197, 0.314, 0.4886, 0.3225, 0.9155, 0.3226, 0.868, 0.352, 0.8681, 0.3519, 0.9156, 0.5501, 0.5186, 0.5678, 0.4909, 0.5811, 0.52, 0.5655, 0.5525, 0.3064, 0.4372, 0.3246, 0.4639, 0.314, 0.4886, 0.298, 0.4569, 0.3224, 0.9641, 0.3225, 0.9155, 0.3519, 0.9156, 0.3518, 0.9642, 0.5318, 0.547, 0.5501, 0.5186, 0.5655, 0.5525, 0.5495, 0.586, 0.901, 0.2146, 0.9169, 0.1761, 0.9209, 0.1814, 0.9091, 0.2255, 0.2873, 0.4092, 0.3064, 0.4372, 0.298, 0.4569, 0.2811, 0.4235, 0.3787, 0.5442, 0.398, 0.5733, 0.3786, 0.6178, 0.3617, 0.5837, 0.5126, 0.577, 0.5318, 0.547, 0.5495, 0.586, 0.5326, 0.6212, 0.6033, 0.4351, 0.6223, 0.4052, 0.6287, 0.4195, 0.6121, 0.4545, 0.9056, 0.6133, 0.8836, 0.5897, 0.889, 0.5735, 0.9083, 0.6052, 0.3603, 0.5167, 0.3787, 0.5442, 0.3617, 0.5837, 0.3455, 0.5512, 0.3227, 0.8205, 0.3227, 0.7717, 0.3522, 0.7719, 0.3521, 0.8206, 0.5854, 0.4633, 0.6033, 0.4351, 0.6121, 0.4545, 0.5964, 0.4876, 0.3297, 0.5197, 0.3455, 0.5512, 0.3283, 0.5811, 0.315, 0.5454, 0.352, 0.8681, 0.3521, 0.8206, 0.3816, 0.8208, 0.3815, 0.8682, 0.5811, 0.52, 0.5964, 0.4876, 0.6092, 0.5084, 0.5963, 0.5449, 0.314, 0.4886, 0.3297, 0.5197, 0.315, 0.5454, 0.3018, 0.51, 0.3519, 0.9156, 0.352, 0.8681, 0.3815, 0.8682, 0.3814, 0.9157, 0.5655, 0.5525, 0.5811, 0.52, 0.5963, 0.5449, 0.5833, 0.5816, 0.298, 0.4569, 0.314, 0.4886, 0.3018, 0.51, 0.2882, 0.4739, 0.3518, 0.9642, 0.3519, 0.9156, 0.3814, 0.9157, 0.3813, 0.9644, 0.5495, 0.586, 0.5655, 0.5525, 0.5833, 0.5816, 0.5699, 0.6194, 0.9091, 0.2255, 0.9209, 0.1814, 0.9254, 0.1851, 0.9181, 0.2329, 0.2811, 0.4235, 0.298, 0.4569, 0.2882, 0.4739, 0.2739, 0.4358, 0.3617, 0.5837, 0.3786, 0.6178, 0.3564, 0.656, 0.3421, 0.6179, 0.5326, 0.6212, 0.5495, 0.586, 0.5699, 0.6194, 0.5557, 0.6593, 0.6121, 0.4545, 0.6287, 0.4195, 0.6361, 0.4317, 0.6223, 0.4711, 0.9083, 0.6052, 0.889, 0.5735, 0.8959, 0.5597, 0.9118, 0.5983, 0.3455, 0.5512, 0.3617, 0.5837, 0.3421, 0.6179, 0.3283, 0.5811, 0.3521, 0.8206, 0.3522, 0.7719, 0.3817, 0.7721, 0.3816, 0.8208, 0.5964, 0.4876, 0.6121, 0.4545, 0.6223, 0.4711, 0.6092, 0.5084, 0.5963, 0.5449, 0.6092, 0.5084, 0.6233, 0.5253, 0.6132, 0.5652, 0.3018, 0.51, 0.315, 0.5454, 0.2986, 0.5665, 0.2881, 0.5276, 0.3814, 0.9157, 0.3815, 0.8682, 0.4109, 0.8684, 0.4108, 0.9159, 0.5833, 0.5816, 0.5963, 0.5449, 0.6132, 0.5652, 0.603, 0.6053, 0.2882, 0.4739, 0.3018, 0.51, 0.2881, 0.5276, 0.2773, 0.4879, 0.3813, 0.9644, 0.3814, 0.9157, 0.4108, 0.9159, 0.4107, 0.9645, 0.5699, 0.6194, 0.5833, 0.5816, 0.603, 0.6053, 0.5924, 0.6466, 0.9181, 0.2329, 0.9254, 0.1851, 0.9302, 0.187, 0.9277, 0.2367, 0.2739, 0.4358, 0.2882, 0.4739, 0.2773, 0.4879, 0.2659, 0.4459, 0.3421, 0.6179, 0.3564, 0.656, 0.3318, 0.6881, 0.3202, 0.646, 0.5557, 0.6593, 0.5699, 0.6194, 0.5924, 0.6466, 0.5813, 0.6902, 0.6223, 0.4711, 0.6361, 0.4317, 0.6443, 0.4415, 0.6335, 0.4846, 0.9118, 0.5983, 0.8959, 0.5597, 0.904, 0.5489, 0.9158, 0.5929, 0.3283, 0.5811, 0.3421, 0.6179, 0.3202, 0.646, 0.3092, 0.6057, 0.3816, 0.8208, 0.3817, 0.7721, 0.4111, 0.7722, 0.411, 0.8209, 0.6092, 0.5084, 0.6223, 0.4711, 0.6335, 0.4846, 0.6233, 0.5253, 0.315, 0.5454, 0.3283, 0.5811, 0.3092, 0.6057, 0.2986, 0.5665, 0.3815, 0.8682, 0.3816, 0.8208, 0.411, 0.8209, 0.4109, 0.8684, 0.2881, 0.5276, 0.2986, 0.5665, 0.2808, 0.5826, 0.2732, 0.541, 0.4108, 0.9159, 0.4109, 0.8684, 0.4404, 0.8685, 0.4402, 0.916, 0.603, 0.6053, 0.6132, 0.5652, 0.6314, 0.5803, 0.6242, 0.623, 0.2773, 0.4879, 0.2881, 0.5276, 0.2732, 0.541, 0.2654, 0.4986, 0.4107, 0.9645, 0.4108, 0.9159, 0.4402, 0.916, 0.4402, 0.9647, 0.5924, 0.6466, 0.603, 0.6053, 0.6242, 0.623, 0.6168, 0.667, 0.9277, 0.2367, 0.9302, 0.187, 0.935, 0.187, 0.9375, 0.2367, 0.2659, 0.4459, 0.2773, 0.4879, 0.2654, 0.4986, 0.2572, 0.4536, 0.3202, 0.646, 0.3318, 0.6881, 0.305, 0.7129, 0.2965, 0.6677, 0.5813, 0.6902, 0.5924, 0.6466, 0.6168, 0.667, 0.6089, 0.7134, 0.6335, 0.4846, 0.6443, 0.4415, 0.6531, 0.4489, 0.6456, 0.4947, 0.9158, 0.5929, 0.904, 0.5489, 0.913, 0.5414, 0.9203, 0.5892, 0.3092, 0.6057, 0.3202, 0.646, 0.2965, 0.6677, 0.2885, 0.6245, 0.411, 0.8209, 0.4111, 0.7722, 0.4406, 0.7724, 0.4405, 0.8211, 0.6233, 0.5253, 0.6335, 0.4846, 0.6456, 0.4947, 0.6385, 0.5379, 0.2986, 0.5665, 0.3092, 0.6057, 0.2885, 0.6245, 0.2808, 0.5826, 0.4109, 0.8684, 0.411, 0.8209, 0.4405, 0.8211, 0.4404, 0.8685, 0.6132, 0.5652, 0.6233, 0.5253, 0.6385, 0.5379, 0.6314, 0.5803, 0.2732, 0.541, 0.2808, 0.5826, 0.262, 0.5935, 0.2575, 0.55, 0.4402, 0.916, 0.4404, 0.8685, 0.4698, 0.8687, 0.4697, 0.9162, 0.6242, 0.623, 0.6314, 0.5803, 0.6505, 0.59, 0.6465, 0.6343, 0.2654, 0.4986, 0.2732, 0.541, 0.2575, 0.55, 0.2529, 0.5057, 0.4402, 0.9647, 0.4402, 0.916, 0.4697, 0.9162, 0.4696, 0.9648, 0.6168, 0.667, 0.6242, 0.623, 0.6465, 0.6343, 0.6424, 0.6801, 0.9375, 0.2367, 0.935, 0.187, 0.9398, 0.1851, 0.947, 0.2329, 0.2572, 0.4536, 0.2654, 0.4986, 0.2529, 0.5057, 0.2481, 0.4587, 0.2965, 0.6677, 0.305, 0.7129, 0.2766, 0.7298, 0.2714, 0.6824, 0.6089, 0.7134, 0.6168, 0.667, 0.6424, 0.6801, 0.638, 0.7283, 0.6456, 0.4947, 0.6531, 0.4489, 0.6624, 0.4536, 0.6583, 0.5011, 0.9203, 0.5892, 0.913, 0.5414, 0.9226, 0.5376, 0.925, 0.5873, 0.2885, 0.6245, 0.2965, 0.6677, 0.2714, 0.6824, 0.2666, 0.6373, 0.4405, 0.8211, 0.4406, 0.7724, 0.47, 0.7726, 0.4699, 0.8212, 0.6385, 0.5379, 0.6456, 0.4947, 0.6583, 0.5011, 0.6544, 0.5459, 0.2808, 0.5826, 0.2885, 0.6245, 0.2666, 0.6373, 0.262, 0.5935, 0.4404, 0.8685, 0.4405, 0.8211, 0.4699, 0.8212, 0.4698, 0.8687, 0.6314, 0.5803, 0.6385, 0.5379, 0.6544, 0.5459, 0.6505, 0.59, 0.2575, 0.55, 0.262, 0.5935, 0.2426, 0.5988, 0.2413, 0.5544, 0.4697, 0.9162, 0.4698, 0.8687, 0.4992, 0.8689, 0.4991, 0.9163, 0.6465, 0.6343, 0.6505, 0.59, 0.6701, 0.5939, 0.6694, 0.639, 0.2529, 0.5057, 0.2575, 0.55, 0.2413, 0.5544, 0.2399, 0.509, 0.4696, 0.9648, 0.4697, 0.9162, 0.4991, 0.9163, 0.499, 0.965, 0.6424, 0.6801, 0.6465, 0.6343, 0.6694, 0.639, 0.6687, 0.6855, 0.947, 0.2329, 0.9398, 0.1851, 0.9443, 0.1814, 0.956, 0.2255, 0.2481, 0.4587, 0.2529, 0.5057, 0.2399, 0.509, 0.2386, 0.461, 0.2714, 0.6824, 0.2766, 0.7298, 0.2472, 0.7383, 0.2454, 0.6897, 0.638, 0.7283, 0.6424, 0.6801, 0.6687, 0.6855, 0.6678, 0.7345, 0.6583, 0.5011, 0.6624, 0.4536, 0.6719, 0.4555, 0.6714, 0.5037, 0.925, 0.5873, 0.9226, 0.5376, 0.9324, 0.5376, 0.9299, 0.5873, 0.2666, 0.6373, 0.2714, 0.6824, 0.2454, 0.6897, 0.244, 0.6436, 0.4699, 0.8212, 0.47, 0.7726, 0.4994, 0.7727, 0.4994, 0.8214, 0.6544, 0.5459, 0.6583, 0.5011, 0.6714, 0.5037, 0.6708, 0.5492, 0.262, 0.5935, 0.2666, 0.6373, 0.244, 0.6436, 0.2426, 0.5988, 0.4698, 0.8687, 0.4699, 0.8212, 0.4994, 0.8214, 0.4992, 0.8689, 0.6505, 0.59, 0.6544, 0.5459, 0.6708, 0.5492, 0.6701, 0.5939, 0.4991, 0.9163, 0.4992, 0.8689, 0.5287, 0.869, 0.5286, 0.9165, 0.6694, 0.639, 0.6701, 0.5939, 0.6898, 0.5921, 0.6924, 0.637, 0.2399, 0.509, 0.2413, 0.5544, 0.2249, 0.5539, 0.2269, 0.5086, 0.499, 0.965, 0.4991, 0.9163, 0.5286, 0.9165, 0.5285, 0.9651, 0.6687, 0.6855, 0.6694, 0.639, 0.6924, 0.637, 0.6951, 0.6832, 0.956, 0.2255, 0.9443, 0.1814, 0.9483, 0.176, 0.9641, 0.2146, 0.2386, 0.461, 0.2399, 0.509, 0.2269, 0.5086, 0.229, 0.4606, 0.2454, 0.6897, 0.2472, 0.7383, 0.2173, 0.7382, 0.2191, 0.6895, 0.6678, 0.7345, 0.6687, 0.6855, 0.6951, 0.6832, 0.6978, 0.732, 0.6714, 0.5037, 0.6719, 0.4555, 0.6815, 0.4546, 0.6845, 0.5025, 0.9299, 0.5873, 0.9324, 0.5376, 0.9419, 0.5414, 0.9346, 0.5892, 0.244, 0.6436, 0.2454, 0.6897, 0.2191, 0.6895, 0.2211, 0.6432, 0.4994, 0.8214, 0.4994, 0.7727, 0.5289, 0.7729, 0.5288, 0.8216, 0.6708, 0.5492, 0.6714, 0.5037, 0.6845, 0.5025, 0.6872, 0.5477, 0.2426, 0.5988, 0.244, 0.6436, 0.2211, 0.6432, 0.223, 0.5984, 0.4992, 0.8689, 0.4994, 0.8214, 0.5288, 0.8216, 0.5287, 0.869, 0.6701, 0.5939, 0.6708, 0.5492, 0.6872, 0.5477, 0.6898, 0.5921, 0.2413, 0.5544, 0.2426, 0.5988, 0.223, 0.5984, 0.2249, 0.5539, 0.2269, 0.5086, 0.2249, 0.5539, 0.2086, 0.5487, 0.2139, 0.5043, 0.5285, 0.9651, 0.5286, 0.9165, 0.558, 0.9166, 0.5579, 0.9653, 0.6951, 0.6832, 0.6924, 0.637, 0.7151, 0.6282, 0.7211, 0.6732, 0.9641, 0.2146, 0.9483, 0.176, 0.9517, 0.1691, 0.971, 0.2008, 0.229, 0.4606, 0.2269, 0.5086, 0.2139, 0.5043, 0.2196, 0.4573, 0.2191, 0.6895, 0.2173, 0.7382, 0.1877, 0.7294, 0.193, 0.6815, 0.6978, 0.732, 0.6951, 0.6832, 0.7211, 0.6732, 0.7274, 0.7207, 0.6845, 0.5025, 0.6815, 0.4546, 0.6909, 0.451, 0.6973, 0.4974, 0.9346, 0.5892, 0.9419, 0.5414, 0.9509, 0.5489, 0.9391, 0.5929, 0.2211, 0.6432, 0.2191, 0.6895, 0.193, 0.6815, 0.1983, 0.6362, 0.5288, 0.8216, 0.5289, 0.7729, 0.5583, 0.7731, 0.5582, 0.8217, 0.6872, 0.5477, 0.6845, 0.5025, 0.6973, 0.4974, 0.7034, 0.5414, 0.223, 0.5984, 0.2211, 0.6432, 0.1983, 0.6362, 0.2035, 0.5923, 0.5287, 0.869, 0.5288, 0.8216, 0.5582, 0.8217, 0.5581, 0.8692, 0.6898, 0.5921, 0.6872, 0.5477, 0.7034, 0.5414, 0.7092, 0.5846, 0.2249, 0.5539, 0.223, 0.5984, 0.2035, 0.5923, 0.2086, 0.5487, 0.5286, 0.9165, 0.5287, 0.869, 0.5581, 0.8692, 0.558, 0.9166, 0.6924, 0.637, 0.6898, 0.5921, 0.7092, 0.5846, 0.7151, 0.6282, 0.2139, 0.5043, 0.2086, 0.5487, 0.1929, 0.5388, 0.2014, 0.4963, 0.5579, 0.9653, 0.558, 0.9166, 0.5874, 0.9168, 0.5873, 0.9654, 0.7211, 0.6732, 0.7151, 0.6282, 0.7369, 0.6129, 0.7461, 0.6558, 0.971, 0.2008, 0.9517, 0.1691, 0.9544, 0.1611, 0.9764, 0.1846, 0.2196, 0.4573, 0.2139, 0.5043, 0.2014, 0.4963, 0.2104, 0.4513, 0.193, 0.6815, 0.1877, 0.7294, 0.159, 0.7119, 0.1677, 0.666, 0.7274, 0.7207, 0.7211, 0.6732, 0.7461, 0.6558, 0.7558, 0.7009, 0.6973, 0.4974, 0.6909, 0.451, 0.6999, 0.4446, 0.7097, 0.4886, 0.9391, 0.5929, 0.9509, 0.5489, 0.959, 0.5597, 0.9432, 0.5983, 0.1983, 0.6362, 0.193, 0.6815, 0.1677, 0.666, 0.1763, 0.6226, 0.5582, 0.8217, 0.5583, 0.7731, 0.5877, 0.7732, 0.5877, 0.8219, 0.7034, 0.5414, 0.6973, 0.4974, 0.7097, 0.4886, 0.7189, 0.5304, 0.2035, 0.5923, 0.1983, 0.6362, 0.1763, 0.6226, 0.1846, 0.5806, 0.5581, 0.8692, 0.5582, 0.8217, 0.5877, 0.8219, 0.5875, 0.8693, 0.7092, 0.5846, 0.7034, 0.5414, 0.7189, 0.5304, 0.7279, 0.5714, 0.2086, 0.5487, 0.2035, 0.5923, 0.1846, 0.5806, 0.1929, 0.5388, 0.558, 0.9166, 0.5581, 0.8692, 0.5875, 0.8693, 0.5874, 0.9168, 0.7151, 0.6282, 0.7092, 0.5846, 0.7279, 0.5714, 0.7369, 0.6129, 0.2014, 0.4963, 0.1929, 0.5388, 0.178, 0.5244, 0.1895, 0.4847, 0.5873, 0.9654, 0.5874, 0.9168, 0.6168, 0.9169, 0.6168, 0.9656, 0.7461, 0.6558, 0.7369, 0.6129, 0.7573, 0.5914, 0.7696, 0.6311, 0.9764, 0.1846, 0.9544, 0.1611, 0.9563, 0.1521, 0.9802, 0.1666, 0.2104, 0.4513, 0.2014, 0.4963, 0.1895, 0.4847, 0.2018, 0.4427, 0.1677, 0.666, 0.159, 0.7119, 0.1317, 0.6863, 0.1438, 0.6433, 0.7558, 0.7009, 0.7461, 0.6558, 0.7696, 0.6311, 0.7825, 0.673, 0.7097, 0.4886, 0.6999, 0.4446, 0.7084, 0.4356, 0.7213, 0.4763, 0.9432, 0.5983, 0.959, 0.5597, 0.9659, 0.5735, 0.9466, 0.6051, 0.1763, 0.6226, 0.1677, 0.666, 0.1438, 0.6433, 0.1554, 0.6027, 0.5877, 0.8219, 0.5877, 0.7732, 0.6172, 0.7734, 0.6171, 0.822, 0.7189, 0.5304, 0.7097, 0.4886, 0.7213, 0.4763, 0.7335, 0.5149, 0.1846, 0.5806, 0.1763, 0.6226, 0.1554, 0.6027, 0.1667, 0.5634, 0.5875, 0.8693, 0.5877, 0.8219, 0.6171, 0.822, 0.617, 0.8695, 0.7279, 0.5714, 0.7189, 0.5304, 0.7335, 0.5149, 0.7454, 0.5529, 0.1929, 0.5388, 0.1846, 0.5806, 0.1667, 0.5634, 0.178, 0.5244, 0.5874, 0.9168, 0.5875, 0.8693, 0.617, 0.8695, 0.6168, 0.9169, 0.7369, 0.6129, 0.7279, 0.5714, 0.7454, 0.5529, 0.7573, 0.5914, 0.6168, 0.9656, 0.6168, 0.9169, 0.6463, 0.9171, 0.6462, 0.9657, 0.7696, 0.6311, 0.7573, 0.5914, 0.776, 0.5641, 0.791, 0.5999, 0.9802, 0.1666, 0.9563, 0.1521, 0.9572, 0.1426, 0.9821, 0.1475, 0.2018, 0.4427, 0.1895, 0.4847, 0.1786, 0.4697, 0.1939, 0.4316, 0.1438, 0.6433, 0.1317, 0.6863, 0.1066, 0.6529, 0.1216, 0.6138, 0.7825, 0.673, 0.7696, 0.6311, 0.791, 0.5999, 0.8069, 0.6376, 0.7213, 0.4763, 0.7084, 0.4356, 0.7161, 0.4242, 0.7319, 0.4607, 0.9466, 0.6051, 0.9659, 0.5735, 0.9713, 0.5897, 0.9493, 0.6132, 0.1554, 0.6027, 0.1438, 0.6433, 0.1216, 0.6138, 0.1361, 0.5769, 0.6171, 0.822, 0.6172, 0.7734, 0.6466, 0.7735, 0.6465, 0.8222, 0.7335, 0.5149, 0.7213, 0.4763, 0.7319, 0.4607, 0.7468, 0.4953, 0.1667, 0.5634, 0.1554, 0.6027, 0.1361, 0.5769, 0.1502, 0.5411, 0.617, 0.8695, 0.6171, 0.822, 0.6465, 0.8222, 0.6464, 0.8696, 0.7454, 0.5529, 0.7335, 0.5149, 0.7468, 0.4953, 0.7613, 0.5295, 0.178, 0.5244, 0.1667, 0.5634, 0.1502, 0.5411, 0.1642, 0.5057, 0.6168, 0.9169, 0.617, 0.8695, 0.6464, 0.8696, 0.6463, 0.9171, 0.7573, 0.5914, 0.7454, 0.5529, 0.7613, 0.5295, 0.776, 0.5641, 0.1895, 0.4847, 0.178, 0.5244, 0.1642, 0.5057, 0.1786, 0.4697, 0.791, 0.5999, 0.776, 0.5641, 0.7925, 0.5316, 0.81, 0.5627, 0.9821, 0.1475, 0.9572, 0.1426, 0.9572, 0.1329, 0.9821, 0.128, 0.1939, 0.4316, 0.1786, 0.4697, 0.1689, 0.4516, 0.1868, 0.4183, 0.1216, 0.6138, 0.1066, 0.6529, 0.08402, 0.6125, 0.1018, 0.578, 0.8069, 0.6376, 0.791, 0.5999, 0.81, 0.5627, 0.8284, 0.5954, 0.7319, 0.4607, 0.7161, 0.4242, 0.7229, 0.4107, 0.7412, 0.4421, 0.9493, 0.6132, 0.9713, 0.5897, 0.9751, 0.6077, 0.9512, 0.6221, 0.1361, 0.5769, 0.1216, 0.6138, 0.1018, 0.578, 0.1189, 0.5456, 0.6465, 0.8222, 0.6466, 0.7735, 0.676, 0.7737, 0.6759, 0.8223, 0.7468, 0.4953, 0.7319, 0.4607, 0.7412, 0.4421, 0.7585, 0.472, 0.1502, 0.5411, 0.1361, 0.5769, 0.1189, 0.5456, 0.1355, 0.5143, 0.6464, 0.8696, 0.6465, 0.8222, 0.6759, 0.8223, 0.6758, 0.8698, 0.7613, 0.5295, 0.7468, 0.4953, 0.7585, 0.472, 0.7754, 0.5016, 0.1642, 0.5057, 0.1502, 0.5411, 0.1355, 0.5143, 0.152, 0.4832, 0.6463, 0.9171, 0.6464, 0.8696, 0.6758, 0.8698, 0.6757, 0.9172, 0.776, 0.5641, 0.7613, 0.5295, 0.7754, 0.5016, 0.7925, 0.5316, 0.1786, 0.4697, 0.1642, 0.5057, 0.152, 0.4832, 0.1689, 0.4516, 0.6462, 0.9657, 0.6463, 0.9171, 0.6757, 0.9172, 0.6756, 0.9658, 0.1868, 0.4183, 0.1689, 0.4516, 0.1605, 0.4307, 0.1808, 0.403, 0.1018, 0.578, 0.08402, 0.6125, 0.0646, 0.5659, 0.08475, 0.5368, 0.8284, 0.5954, 0.81, 0.5627, 0.8261, 0.5202, 0.8468, 0.5473, 0.7412, 0.4421, 0.7229, 0.4107, 0.7286, 0.3953, 0.749, 0.421, 0.9512, 0.6221, 0.9751, 0.6077, 0.977, 0.6268, 0.9521, 0.6317, 0.1189, 0.5456, 0.1018, 0.578, 0.08475, 0.5368, 0.104, 0.5096, 0.6759, 0.8223, 0.676, 0.7737, 0.7054, 0.7738, 0.7053, 0.8225, 0.7585, 0.472, 0.7412, 0.4421, 0.749, 0.421, 0.7684, 0.4455, 0.1355, 0.5143, 0.1189, 0.5456, 0.104, 0.5096, 0.1228, 0.4833, 0.6758, 0.8698, 0.6759, 0.8223, 0.7053, 0.8225, 0.7052, 0.8699, 0.7754, 0.5016, 0.7585, 0.472, 0.7684, 0.4455, 0.7874, 0.4698, 0.152, 0.4832, 0.1355, 0.5143, 0.1228, 0.4833, 0.1414, 0.4572, 0.6757, 0.9172, 0.6758, 0.8698, 0.7052, 0.8699, 0.7051, 0.9173, 0.7925, 0.5316, 0.7754, 0.5016, 0.7874, 0.4698, 0.8064, 0.4946, 0.1689, 0.4516, 0.152, 0.4832, 0.1414, 0.4572, 0.1605, 0.4307, 0.6756, 0.9658, 0.6757, 0.9172, 0.7051, 0.9173, 0.705, 0.966, 0.81, 0.5627, 0.7925, 0.5316, 0.8064, 0.4946, 0.8261, 0.5202, 0.9821, 0.128, 0.9572, 0.1329, 0.9563, 0.1233, 0.9802, 0.1089, 0.1808, 0.403, 0.1605, 0.4307, 0.1537, 0.4076, 0.1759, 0.386, 0.08475, 0.5368, 0.0646, 0.5659, 0.0487, 0.514, 0.07078, 0.491, 0.8468, 0.5473, 0.8261, 0.5202, 0.8389, 0.4735, 0.8614, 0.4943, 0.749, 0.421, 0.7286, 0.3953, 0.7331, 0.3784, 0.7553, 0.3977, 0.9521, 0.6317, 0.977, 0.6268, 0.977, 0.6463, 0.9521, 0.6414, 0.104, 0.5096, 0.08475, 0.5368, 0.07078, 0.491, 0.09189, 0.4696, 0.7053, 0.8225, 0.7054, 0.7738, 0.7348, 0.774, 0.7348, 0.8226, 0.7684, 0.4455, 0.749, 0.421, 0.7553, 0.3977, 0.7763, 0.4163, 0.1228, 0.4833, 0.104, 0.5096, 0.09189, 0.4696, 0.1124, 0.4488, 0.7052, 0.8699, 0.7053, 0.8225, 0.7348, 0.8226, 0.7346, 0.8701, 0.7874, 0.4698, 0.7684, 0.4455, 0.7763, 0.4163, 0.7969, 0.4348, 0.1414, 0.4572, 0.1228, 0.4833, 0.1124, 0.4488, 0.1328, 0.4283, 0.7051, 0.9173, 0.7052, 0.8699, 0.7346, 0.8701, 0.7345, 0.9175, 0.8064, 0.4946, 0.7874, 0.4698, 0.7969, 0.4348, 0.8176, 0.4538, 0.1605, 0.4307, 0.1414, 0.4572, 0.1328, 0.4283, 0.1537, 0.4076, 0.705, 0.966, 0.7051, 0.9173, 0.7345, 0.9175, 0.7345, 0.9661, 0.8261, 0.5202, 0.8064, 0.4946, 0.8176, 0.4538, 0.8389, 0.4735, 0.9802, 0.1089, 0.9563, 0.1233, 0.9544, 0.1144, 0.9764, 0.09088, 0.1759, 0.386, 0.1537, 0.4076, 0.1487, 0.3826, 0.1724, 0.3677, 0.07078, 0.491, 0.0487, 0.514, 0.03666, 0.458, 0.06022, 0.4415, 0.8614, 0.4943, 0.8389, 0.4735, 0.8483, 0.4234, 0.8721, 0.4376, 0.7553, 0.3977, 0.7331, 0.3784, 0.7363, 0.3603, 0.7597, 0.3728, 0.9521, 0.6414, 0.977, 0.6463, 0.9751, 0.6654, 0.9512, 0.6509, 0.09189, 0.4696, 0.07078, 0.491, 0.06022, 0.4415, 0.08271, 0.4263, 0.7348, 0.8226, 0.7348, 0.774, 0.7642, 0.7741, 0.7642, 0.8228, 0.7763, 0.4163, 0.7553, 0.3977, 0.7597, 0.3728, 0.7819, 0.385, 0.1124, 0.4488, 0.09189, 0.4696, 0.08271, 0.4263, 0.1046, 0.4115, 0.7346, 0.8701, 0.7348, 0.8226, 0.7642, 0.8228, 0.7641, 0.8702, 0.7969, 0.4348, 0.7763, 0.4163, 0.7819, 0.385, 0.8037, 0.3973, 0.1328, 0.4283, 0.1124, 0.4488, 0.1046, 0.4115, 0.1264, 0.3971, 0.7345, 0.9175, 0.7346, 0.8701, 0.7641, 0.8702, 0.764, 0.9176, 0.8176, 0.4538, 0.7969, 0.4348, 0.8037, 0.3973, 0.8257, 0.41, 0.1537, 0.4076, 0.1328, 0.4283, 0.1264, 0.3971, 0.1487, 0.3826, 0.7345, 0.9661, 0.7345, 0.9175, 0.764, 0.9176, 0.7639, 0.9663, 0.8389, 0.4735, 0.8176, 0.4538, 0.8257, 0.41, 0.8483, 0.4234, 0.9764, 0.09088, 0.9544, 0.1144, 0.9517, 0.1063, 0.971, 0.07467, 0.8721, 0.4376, 0.8483, 0.4234, 0.854, 0.371, 0.8786, 0.3782, 0.7597, 0.3728, 0.7363, 0.3603, 0.7381, 0.3414, 0.7622, 0.3467, 0.9512, 0.6509, 0.9751, 0.6654, 0.9713, 0.6834, 0.9493, 0.6599, 0.08271, 0.4263, 0.06022, 0.4415, 0.05325, 0.3894, 0.07669, 0.3806, 0.7642, 0.8228, 0.7642, 0.7741, 0.7937, 0.7743, 0.7936, 0.8229, 0.7819, 0.385, 0.7597, 0.3728, 0.7622, 0.3467, 0.7851, 0.3522, 0.1046, 0.4115, 0.08271, 0.4263, 0.07669, 0.3806, 0.09953, 0.3722, 0.7641, 0.8702, 0.7642, 0.8228, 0.7936, 0.8229, 0.7935, 0.8703, 0.8037, 0.3973, 0.7819, 0.385, 0.7851, 0.3522, 0.8077, 0.358, 0.1264, 0.3971, 0.1046, 0.4115, 0.09953, 0.3722, 0.1223, 0.3641, 0.764, 0.9176, 0.7641, 0.8702, 0.7935, 0.8703, 0.7934, 0.9178, 0.8257, 0.41, 0.8037, 0.3973, 0.8077, 0.358, 0.8305, 0.3642, 0.1487, 0.3826, 0.1264, 0.3971, 0.1223, 0.3641, 0.1456, 0.3563, 0.7639, 0.9663, 0.764, 0.9176, 0.7934, 0.9178, 0.7933, 0.9664, 0.8483, 0.4234, 0.8257, 0.41, 0.8305, 0.3642, 0.854, 0.371, 0.971, 0.07467, 0.9517, 0.1063, 0.9483, 0.09946, 0.9641, 0.06088, 0.1724, 0.3677, 0.1487, 0.3826, 0.1456, 0.3563, 0.1702, 0.3485, 0.06022, 0.4415, 0.03666, 0.458, 0.0287, 0.3991, 0.05325, 0.3894, 0.7622, 0.3467, 0.7381, 0.3414, 0.7385, 0.3223, 0.7627, 0.3202, 0.9493, 0.6599, 0.9713, 0.6834, 0.9659, 0.6997, 0.9466, 0.6679, 0.07669, 0.3806, 0.05325, 0.3894, 0.05001, 0.3356, 0.07394, 0.3334, 0.7936, 0.8229, 0.7937, 0.7743, 0.8231, 0.7744, 0.823, 0.823, 0.7851, 0.3522, 0.7622, 0.3467, 0.7627, 0.3202, 0.7859, 0.3186, 0.09953, 0.3722, 0.07669, 0.3806, 0.07394, 0.3334, 0.0973, 0.3315, 0.7935, 0.8703, 0.7936, 0.8229, 0.823, 0.823, 0.8229, 0.8704, 0.8077, 0.358, 0.7851, 0.3522, 0.7859, 0.3186, 0.8089, 0.3177, 0.1223, 0.3641, 0.09953, 0.3722, 0.0973, 0.3315, 0.1206, 0.3301, 0.7934, 0.9178, 0.7935, 0.8703, 0.8229, 0.8704, 0.8228, 0.9179, 0.8305, 0.3642, 0.8077, 0.358, 0.8089, 0.3177, 0.832, 0.3173, 0.1456, 0.3563, 0.1223, 0.3641, 0.1206, 0.3301, 0.1444, 0.3291, 0.7933, 0.9664, 0.7934, 0.9178, 0.8228, 0.9179, 0.8227, 0.9666, 0.854, 0.371, 0.8305, 0.3642, 0.832, 0.3173, 0.8558, 0.3172, 0.9641, 0.06088, 0.9483, 0.09946, 0.9442, 0.09407, 0.956, 0.05005, 0.1702, 0.3485, 0.1456, 0.3563, 0.1444, 0.3291, 0.1694, 0.3287, 0.05325, 0.3894, 0.0287, 0.3991, 0.02495, 0.3384, 0.05001, 0.3356, 0.8786, 0.3782, 0.854, 0.371, 0.8558, 0.3172, 0.8808, 0.3174, 0.9466, 0.6679, 0.9659, 0.6997, 0.959, 0.7134, 0.9432, 0.6748, 0.07394, 0.3334, 0.05001, 0.3356, 0.05051, 0.2812, 0.07451, 0.2856, 0.823, 0.823, 0.8231, 0.7744, 0.8525, 0.7744, 0.8524, 0.823, 0.7859, 0.3186, 0.7627, 0.3202, 0.7612, 0.2936, 0.7842, 0.285, 0.0973, 0.3315, 0.07394, 0.3334, 0.07451, 0.2856, 0.09798, 0.2903, 0.8229, 0.8704, 0.823, 0.823, 0.8524, 0.823, 0.8524, 0.8705, 0.8089, 0.3177, 0.7859, 0.3186, 0.7842, 0.285, 0.807, 0.2772, 0.1206, 0.3301, 0.0973, 0.3315, 0.09798, 0.2903, 0.1214, 0.2956, 0.8228, 0.9179, 0.8229, 0.8704, 0.8524, 0.8705, 0.8523, 0.918, 0.832, 0.3173, 0.8089, 0.3177, 0.807, 0.2772, 0.8301, 0.27, 0.1444, 0.3291, 0.1206, 0.3301, 0.1214, 0.2956, 0.1452, 0.3017, 0.8227, 0.9666, 0.8228, 0.9179, 0.8523, 0.918, 0.8522, 0.9668, 0.8558, 0.3172, 0.832, 0.3173, 0.8301, 0.27, 0.8538, 0.2632, 0.956, 0.05005, 0.9442, 0.09407, 0.9397, 0.09036, 0.947, 0.04259, 0.1694, 0.3287, 0.1444, 0.3291, 0.1452, 0.3017, 0.1702, 0.3089, 0.05001, 0.3356, 0.02495, 0.3384, 0.02543, 0.2771, 0.05051, 0.2812, 0.8808, 0.3174, 0.8558, 0.3172, 0.8538, 0.2632, 0.8788, 0.2563, 0.7627, 0.3202, 0.7385, 0.3223, 0.7374, 0.3032, 0.7612, 0.2936, 0.9432, 0.6748, 0.959, 0.7134, 0.9509, 0.7243, 0.9392, 0.6802, 0.07451, 0.2856, 0.05051, 0.2812, 0.05468, 0.2271, 0.07837, 0.238, 0.8524, 0.823, 0.8525, 0.7744, 0.8818, 0.7744, 0.8819, 0.823, 0.7842, 0.285, 0.7612, 0.2936, 0.7576, 0.2676, 0.7799, 0.2518, 0.09798, 0.2903, 0.07451, 0.2856, 0.07837, 0.238, 0.1016, 0.2492, 0.8524, 0.8705, 0.8524, 0.823, 0.8819, 0.823, 0.8819, 0.8705, 0.807, 0.2772, 0.7842, 0.285, 0.7799, 0.2518, 0.8022, 0.2372, 0.1214, 0.2956, 0.09798, 0.2903, 0.1016, 0.2492, 0.1247, 0.2612, 0.8523, 0.918, 0.8524, 0.8705, 0.8819, 0.8705, 0.8818, 0.9182, 0.8301, 0.27, 0.807, 0.2772, 0.8022, 0.2372, 0.8248, 0.2233, 0.1452, 0.3017, 0.1214, 0.2956, 0.1247, 0.2612, 0.1481, 0.2745, 0.8522, 0.9668, 0.8523, 0.918, 0.8818, 0.9182, 0.8817, 0.967, 0.8538, 0.2632, 0.8301, 0.27, 0.8248, 0.2233, 0.8481, 0.2098, 0.947, 0.04259, 0.9397, 0.09036, 0.935, 0.08848, 0.9375, 0.03878, 0.1702, 0.3089, 0.1452, 0.3017, 0.1481, 0.2745, 0.1724, 0.2894, 0.05051, 0.2812, 0.02543, 0.2771, 0.02999, 0.2165, 0.05468, 0.2271, 0.8788, 0.2563, 0.8538, 0.2632, 0.8481, 0.2098, 0.8725, 0.1962, 0.7612, 0.2936, 0.7374, 0.3032, 0.7348, 0.2847, 0.7576, 0.2676, 0.07837, 0.238, 0.05468, 0.2271, 0.06237, 0.1742, 0.08545, 0.1912, 0.8819, 0.823, 0.8818, 0.7744, 0.9112, 0.7741, 0.9114, 0.8227, 0.7799, 0.2518, 0.7576, 0.2676, 0.752, 0.2428, 0.773, 0.2199, 0.1016, 0.2492, 0.07837, 0.238, 0.08545, 0.1912, 0.1081, 0.2088, 0.8819, 0.8705, 0.8819, 0.823, 0.9114, 0.8227, 0.9115, 0.8704, 0.8022, 0.2372, 0.7799, 0.2518, 0.773, 0.2199, 0.7944, 0.1984, 0.1247, 0.2612, 0.1016, 0.2492, 0.1081, 0.2088, 0.1306, 0.2276, 0.8818, 0.9182, 0.8819, 0.8705, 0.9115, 0.8704, 0.9114, 0.9183, 0.8248, 0.2233, 0.8022, 0.2372, 0.7944, 0.1984, 0.8162, 0.1779, 0.1481, 0.2745, 0.1247, 0.2612, 0.1306, 0.2276, 0.1531, 0.2481, 0.8817, 0.967, 0.8818, 0.9182, 0.9114, 0.9183, 0.9112, 0.9674, 0.8481, 0.2098, 0.8248, 0.2233, 0.8162, 0.1779, 0.8387, 0.1579, 0.9375, 0.03878, 0.935, 0.08848, 0.9301, 0.08849, 0.9277, 0.03878, 0.1724, 0.2894, 0.1481, 0.2745, 0.1531, 0.2481, 0.1762, 0.2708, 0.05468, 0.2271, 0.02999, 0.2165, 0.03841, 0.1575, 0.06237, 0.1742, 0.8725, 0.1962, 0.8481, 0.2098, 0.8387, 0.1579, 0.8622, 0.1379, 0.7576, 0.2676, 0.7348, 0.2847, 0.7307, 0.2673, 0.752, 0.2428, 0.9392, 0.6802, 0.9509, 0.7243, 0.9419, 0.7317, 0.9347, 0.6839, 0.773, 0.2199, 0.752, 0.2428, 0.7443, 0.2199, 0.7636, 0.1898, 0.1081, 0.2088, 0.08545, 0.1912, 0.09563, 0.1457, 0.1175, 0.1696, 0.9115, 0.8704, 0.9114, 0.8227, 0.9411, 0.8219, 0.9414, 0.8701, 0.7944, 0.1984, 0.773, 0.2199, 0.7636, 0.1898, 0.7835, 0.1613, 0.1306, 0.2276, 0.1081, 0.2088, 0.1175, 0.1696, 0.1391, 0.1952, 0.9114, 0.9183, 0.9115, 0.8704, 0.9414, 0.8701, 0.9413, 0.9186, 0.8162, 0.1779, 0.7944, 0.1984, 0.7835, 0.1613, 0.8043, 0.1342, 0.1531, 0.2481, 0.1306, 0.2276, 0.1391, 0.1952, 0.1603, 0.2232, 0.9112, 0.9674, 0.9114, 0.9183, 0.9413, 0.9186, 0.9409, 0.9681, 0.8387, 0.1579, 0.8162, 0.1779, 0.8043, 0.1342, 0.8258, 0.1081, 0.9277, 0.03878, 0.9301, 0.08849, 0.9254, 0.09039, 0.9181, 0.04258, 0.1762, 0.2708, 0.1531, 0.2481, 0.1603, 0.2232, 0.1814, 0.2535, 0.06237, 0.1742, 0.03841, 0.1575, 0.05028, 0.1008, 0.07333, 0.123, 0.8622, 0.1379, 0.8387, 0.1579, 0.8258, 0.1081, 0.8482, 0.08227, 0.752, 0.2428, 0.7307, 0.2673, 0.7252, 0.2515, 0.7443, 0.2199, 0.9347, 0.6839, 0.9419, 0.7317, 0.9324, 0.7355, 0.9299, 0.6858, 0.08545, 0.1912, 0.06237, 0.1742, 0.07333, 0.123, 0.09563, 0.1457, 0.9114, 0.8227, 0.9112, 0.7741, 0.9404, 0.7732, 0.9411, 0.8219, 0.1175, 0.1696, 0.09563, 0.1457, 0.1089, 0.1017, 0.1299, 0.132, 0.9414, 0.8701, 0.9411, 0.8219, 0.9711, 0.82, 0.9719, 0.8695, 0.7835, 0.1613, 0.7636, 0.1898, 0.7515, 0.1624, 0.7697, 0.1266, 0.1391, 0.1952, 0.1175, 0.1696, 0.1299, 0.132, 0.1502, 0.1648, 0.9413, 0.9186, 0.9414, 0.8701, 0.9719, 0.8695, 0.9718, 0.9194, 0.8043, 0.1342, 0.7835, 0.1613, 0.7697, 0.1266, 0.7891, 0.0926, 0.1603, 0.2232, 0.1391, 0.1952, 0.1502, 0.1648, 0.1696, 0.2003, 0.9409, 0.9681, 0.9413, 0.9186, 0.9718, 0.9194, 0.9707, 0.9696, 0.8258, 0.1081, 0.8043, 0.1342, 0.7891, 0.0926, 0.8097, 0.06041, 0.9181, 0.04258, 0.9254, 0.09039, 0.9209, 0.09411, 0.9091, 0.05004, 0.1814, 0.2535, 0.1603, 0.2232, 0.1696, 0.2003, 0.1881, 0.2381, 0.07333, 0.123, 0.05028, 0.1008, 0.06506, 0.04685, 0.08724, 0.07366, 0.8482, 0.08227, 0.8258, 0.1081, 0.8097, 0.06041, 0.8312, 0.02977, 0.7443, 0.2199, 0.7252, 0.2515, 0.7184, 0.2377, 0.7345, 0.1996, 0.9299, 0.6858, 0.9324, 0.7355, 0.9226, 0.7355, 0.9251, 0.6858, 0.09563, 0.1457, 0.07333, 0.123, 0.08724, 0.07366, 0.1089, 0.1017, 0.9411, 0.8219, 0.9404, 0.7732, 0.9696, 0.7709, 0.9711, 0.82, 0.7636, 0.1898, 0.7443, 0.2199, 0.7345, 0.1996, 0.7515, 0.1624, 0.3226, 0.1266, 0.3402, 0.09141, 0.3561, 0.1291, 0.3372, 0.1581, 0.03031, 0.869, 0.03051, 0.8201, 0.06039, 0.821, 0.06026, 0.8685, 0.5786, 0.1204, 0.5968, 0.1551, 0.5848, 0.1825, 0.5652, 0.1544, 0.3063, 0.1635, 0.3226, 0.1266, 0.3372, 0.1581, 0.3189, 0.1884, 0.03105, 0.9175, 0.03031, 0.869, 0.06026, 0.8685, 0.06053, 0.9158, 0.5597, 0.08827, 0.5786, 0.1204, 0.5652, 0.1544, 0.5453, 0.128, 0.2911, 0.2018, 0.3063, 0.1635, 0.3189, 0.1884, 0.3013, 0.2201, 0.0325, 0.9656, 0.03105, 0.9175, 0.06053, 0.9158, 0.0611, 0.9635, 0.5402, 0.0582, 0.5597, 0.08827, 0.5453, 0.128, 0.5251, 0.1027, 0.9091, 0.05004, 0.9209, 0.09411, 0.9169, 0.09951, 0.901, 0.06088, 0.2768, 0.241, 0.2911, 0.2018, 0.3013, 0.2201, 0.2839, 0.2534, 0.3587, 0.05797, 0.3778, 0.0263, 0.3958, 0.07314, 0.3757, 0.1011, 0.5205, 0.02957, 0.5402, 0.0582, 0.5251, 0.1027, 0.5044, 0.07774, 0.6139, 0.1923, 0.6301, 0.2315, 0.6232, 0.2452, 0.6041, 0.2127, 0.9251, 0.6858, 0.9226, 0.7355, 0.913, 0.7317, 0.9203, 0.684, 0.3402, 0.09141, 0.3587, 0.05797, 0.3757, 0.1011, 0.3561, 0.1291, 0.03051, 0.8201, 0.03162, 0.7709, 0.06083, 0.7725, 0.06039, 0.821, 0.5968, 0.1551, 0.6139, 0.1923, 0.6041, 0.2127, 0.5848, 0.1825, 0.3372, 0.1581, 0.3561, 0.1291, 0.3691, 0.1691, 0.3489, 0.1921, 0.06026, 0.8685, 0.06039, 0.821, 0.08966, 0.8213, 0.08956, 0.8683, 0.5652, 0.1544, 0.5848, 0.1825, 0.5754, 0.2121, 0.5546, 0.1903, 0.3189, 0.1884, 0.3372, 0.1581, 0.3489, 0.1921, 0.3291, 0.216, 0.06053, 0.9158, 0.06026, 0.8685, 0.08956, 0.8683, 0.08961, 0.9151, 0.5453, 0.128, 0.5652, 0.1544, 0.5546, 0.1903, 0.5337, 0.1696, 0.3013, 0.2201, 0.3189, 0.1884, 0.3291, 0.216, 0.3095, 0.2412, 0.0611, 0.9635, 0.06053, 0.9158, 0.08961, 0.9151, 0.0898, 0.9627, 0.5251, 0.1027, 0.5453, 0.128, 0.5337, 0.1696, 0.5125, 0.1494, 0.901, 0.06088, 0.9169, 0.09951, 0.9134, 0.1064, 0.8941, 0.07466, 0.2839, 0.2534, 0.3013, 0.2201, 0.3095, 0.2412, 0.2897, 0.268, 0.3757, 0.1011, 0.3958, 0.07314, 0.4113, 0.1234, 0.3898, 0.1466, 0.5044, 0.07774, 0.5251, 0.1027, 0.5125, 0.1494, 0.4906, 0.129, 0.6041, 0.2127, 0.6232, 0.2452, 0.6174, 0.261, 0.5962, 0.2355, 0.9203, 0.684, 0.913, 0.7317, 0.904, 0.7243, 0.9158, 0.6802, 0.3561, 0.1291, 0.3757, 0.1011, 0.3898, 0.1466, 0.3691, 0.1691, 0.06039, 0.821, 0.06083, 0.7725, 0.08988, 0.7733, 0.08966, 0.8213, 0.5848, 0.1825, 0.6041, 0.2127, 0.5962, 0.2355, 0.5754, 0.2121, 0.08956, 0.8683, 0.08966, 0.8213, 0.1187, 0.8215, 0.1186, 0.8682, 0.5546, 0.1903, 0.5754, 0.2121, 0.5683, 0.2434, 0.5466, 0.2279, 0.3291, 0.216, 0.3489, 0.1921, 0.3579, 0.2284, 0.3369, 0.2459, 0.08961, 0.9151, 0.08956, 0.8683, 0.1186, 0.8682, 0.1186, 0.9149, 0.5337, 0.1696, 0.5546, 0.1903, 0.5466, 0.2279, 0.5249, 0.2131, 0.3095, 0.2412, 0.3291, 0.216, 0.3369, 0.2459, 0.3159, 0.2645, 0.0898, 0.9627, 0.08961, 0.9151, 0.1186, 0.9149, 0.1186, 0.9626, 0.5125, 0.1494, 0.5337, 0.1696, 0.5249, 0.2131, 0.5027, 0.1984, 0.8941, 0.07466, 0.9134, 0.1064, 0.9107, 0.1145, 0.8887, 0.09087, 0.2897, 0.268, 0.3095, 0.2412, 0.3159, 0.2645, 0.2943, 0.2844, 0.3898, 0.1466, 0.4113, 0.1234, 0.4236, 0.1772, 0.401, 0.1947, 0.4906, 0.129, 0.5125, 0.1494, 0.5027, 0.1984, 0.4798, 0.1834, 0.5962, 0.2355, 0.6174, 0.261, 0.6131, 0.2783, 0.5903, 0.26, 0.9158, 0.6802, 0.904, 0.7243, 0.8959, 0.7134, 0.9118, 0.6749, 0.3691, 0.1691, 0.3898, 0.1466, 0.401, 0.1947, 0.3791, 0.2114, 0.08966, 0.8213, 0.08988, 0.7733, 0.1188, 0.7737, 0.1187, 0.8215, 0.5754, 0.2121, 0.5962, 0.2355, 0.5903, 0.26, 0.5683, 0.2434, 0.3489, 0.1921, 0.3691, 0.1691, 0.3791, 0.2114, 0.3579, 0.2284, 0.3579, 0.2284, 0.3791, 0.2114, 0.3861, 0.2556, 0.3641, 0.2662, 0.1186, 0.8682, 0.1187, 0.8215, 0.1476, 0.8216, 0.1475, 0.8682, 0.5466, 0.2279, 0.5683, 0.2434, 0.5637, 0.2759, 0.5414, 0.2667, 0.3369, 0.2459, 0.3579, 0.2284, 0.3641, 0.2662, 0.3424, 0.2773, 0.1186, 0.9149, 0.1186, 0.8682, 0.1475, 0.8682, 0.1475, 0.9149, 0.5249, 0.2131, 0.5466, 0.2279, 0.5414, 0.2667, 0.519, 0.258, 0.3159, 0.2645, 0.3369, 0.2459, 0.3424, 0.2773, 0.3203, 0.2891, 0.1186, 0.9626, 0.1186, 0.9149, 0.1475, 0.9149, 0.1474, 0.9626, 0.5027, 0.1984, 0.5249, 0.2131, 0.519, 0.258, 0.4962, 0.2493, 0.8887, 0.09087, 0.9107, 0.1145, 0.9089, 0.1234, 0.885, 0.1089, 0.2943, 0.2844, 0.3159, 0.2645, 0.3203, 0.2891, 0.2975, 0.302, 0.401, 0.1947, 0.4236, 0.1772, 0.4324, 0.2337, 0.4088, 0.245, 0.4798, 0.1834, 0.5027, 0.1984, 0.4962, 0.2493, 0.4725, 0.2404, 0.5903, 0.26, 0.6131, 0.2783, 0.6101, 0.2967, 0.5864, 0.2857, 0.9118, 0.6749, 0.8959, 0.7134, 0.889, 0.6997, 0.9084, 0.668, 0.3791, 0.2114, 0.401, 0.1947, 0.4088, 0.245, 0.3861, 0.2556, 0.1187, 0.8215, 0.1188, 0.7737, 0.1477, 0.774, 0.1476, 0.8216, 0.5683, 0.2434, 0.5903, 0.26, 0.5864, 0.2857, 0.5637, 0.2759, 0.1475, 0.8682, 0.1476, 0.8216, 0.1765, 0.8215, 0.1765, 0.8682, 0.5414, 0.2667, 0.5637, 0.2759, 0.5614, 0.309, 0.5389, 0.3063, 0.3424, 0.2773, 0.3641, 0.2662, 0.3676, 0.3052, 0.3453, 0.3097, 0.1475, 0.9149, 0.1475, 0.8682, 0.1765, 0.8682, 0.1764, 0.9149, 0.519, 0.258, 0.5414, 0.2667, 0.5389, 0.3063, 0.5163, 0.3039, 0.3203, 0.2891, 0.3424, 0.2773, 0.3453, 0.3097, 0.3228, 0.3148, 0.1474, 0.9626, 0.1475, 0.9149, 0.1764, 0.9149, 0.1763, 0.9628, 0.4962, 0.2493, 0.519, 0.258, 0.5163, 0.3039, 0.4932, 0.3015, 0.885, 0.1089, 0.9089, 0.1234, 0.9079, 0.1329, 0.8831, 0.128, 0.2975, 0.302, 0.3203, 0.2891, 0.3228, 0.3148, 0.2993, 0.3204, 0.4088, 0.245, 0.4324, 0.2337, 0.4372, 0.2922, 0.413, 0.2968, 0.4725, 0.2404, 0.4962, 0.2493, 0.4932, 0.3015, 0.469, 0.299, 0.5864, 0.2857, 0.6101, 0.2967, 0.6086, 0.3157, 0.5844, 0.3121, 0.9084, 0.668, 0.889, 0.6997, 0.8836, 0.6834, 0.9057, 0.6599, 0.3861, 0.2556, 0.4088, 0.245, 0.413, 0.2968, 0.39, 0.301, 0.1476, 0.8216, 0.1477, 0.774, 0.1764, 0.774, 0.1765, 0.8215, 0.5637, 0.2759, 0.5864, 0.2857, 0.5844, 0.3121, 0.5614, 0.309, 0.3641, 0.2662, 0.3861, 0.2556, 0.39, 0.301, 0.3676, 0.3052, 0.5389, 0.3063, 0.5614, 0.309, 0.5616, 0.3422, 0.5392, 0.346, 0.3453, 0.3097, 0.3676, 0.3052, 0.3681, 0.3445, 0.3459, 0.3425, 0.1764, 0.9149, 0.1765, 0.8682, 0.2055, 0.8682, 0.2054, 0.9151, 0.5163, 0.3039, 0.5389, 0.3063, 0.5392, 0.346, 0.5168, 0.3499, 0.3228, 0.3148, 0.3453, 0.3097, 0.3459, 0.3425, 0.3233, 0.3407, 0.1763, 0.9628, 0.1764, 0.9149, 0.2054, 0.9151, 0.2053, 0.9631, 0.4932, 0.3015, 0.5163, 0.3039, 0.5168, 0.3499, 0.4937, 0.354, 0.8831, 0.128, 0.9079, 0.1329, 0.9079, 0.1426, 0.8831, 0.1475, 0.2993, 0.3204, 0.3228, 0.3148, 0.3233, 0.3407, 0.2996, 0.3392, 0.413, 0.2968, 0.4372, 0.2922, 0.4379, 0.3515, 0.4136, 0.3493, 0.469, 0.299, 0.4932, 0.3015, 0.4937, 0.354, 0.4695, 0.3582, 0.5844, 0.3121, 0.6086, 0.3157, 0.6086, 0.3349, 0.5845, 0.3385, 0.9057, 0.6599, 0.8836, 0.6834, 0.8799, 0.6654, 0.9038, 0.651, 0.39, 0.301, 0.413, 0.2968, 0.4136, 0.3493, 0.3905, 0.3468, 0.1765, 0.8215, 0.1764, 0.774, 0.2053, 0.7735, 0.2054, 0.8214, 0.5614, 0.309, 0.5844, 0.3121, 0.5845, 0.3385, 0.5616, 0.3422, 0.3676, 0.3052, 0.39, 0.301, 0.3905, 0.3468, 0.3681, 0.3445, 0.1765, 0.8682, 0.1765, 0.8215, 0.2054, 0.8214, 0.2055, 0.8682, 0.3459, 0.3425, 0.3681, 0.3445, 0.3658, 0.3835, 0.344, 0.375, 0.2054, 0.9151, 0.2055, 0.8682, 0.2346, 0.8681, 0.2345, 0.9152, 0.5168, 0.3499, 0.5392, 0.346, 0.5424, 0.385, 0.5205, 0.3953, 0.3233, 0.3407, 0.3459, 0.3425, 0.344, 0.375, 0.3218, 0.3665, 0.2053, 0.9631, 0.2054, 0.9151, 0.2345, 0.9152, 0.2344, 0.9634, 0.4937, 0.354, 0.5168, 0.3499, 0.5205, 0.3953, 0.4979, 0.4058, 0.8831, 0.1475, 0.9079, 0.1426, 0.9089, 0.1522, 0.885, 0.1666, 0.2996, 0.3392, 0.3233, 0.3407, 0.3218, 0.3665, 0.2985, 0.3578, 0.4136, 0.3493, 0.4379, 0.3515, 0.4344, 0.4107, 0.4104, 0.4014, 0.4695, 0.3582, 0.4937, 0.354, 0.4979, 0.4058, 0.4742, 0.4169, 0.5845, 0.3385, 0.6086, 0.3349, 0.6099, 0.3538, 0.5864, 0.3645, 0.9038, 0.651, 0.8799, 0.6654, 0.878, 0.6463, 0.9028, 0.6415, 0.3905, 0.3468, 0.4136, 0.3493, 0.4104, 0.4014, 0.3877, 0.3922, 0.2054, 0.8214, 0.2053, 0.7735, 0.2343, 0.7729, 0.2345, 0.8211, 0.5616, 0.3422, 0.5845, 0.3385, 0.5864, 0.3645, 0.5642, 0.3748, 0.3681, 0.3445, 0.3905, 0.3468, 0.3877, 0.3922, 0.3658, 0.3835, 0.2055, 0.8682, 0.2054, 0.8214, 0.2345, 0.8211, 0.2346, 0.8681, 0.5392, 0.346, 0.5616, 0.3422, 0.5642, 0.3748, 0.5424, 0.385, 0.344, 0.375, 0.3658, 0.3835, 0.3606, 0.4212, 0.3397, 0.4064, 0.2345, 0.9152, 0.2346, 0.8681, 0.2638, 0.868, 0.2637, 0.9153, 0.5205, 0.3953, 0.5424, 0.385, 0.5483, 0.4226, 0.5274, 0.439, 0.3218, 0.3665, 0.344, 0.375, 0.3397, 0.4064, 0.3185, 0.3915, 0.2344, 0.9634, 0.2345, 0.9152, 0.2637, 0.9153, 0.2637, 0.9637, 0.4979, 0.4058, 0.5205, 0.3953, 0.5274, 0.439, 0.5058, 0.456, 0.885, 0.1666, 0.9089, 0.1522, 0.9108, 0.1611, 0.8887, 0.1847, 0.2985, 0.3578, 0.3218, 0.3665, 0.3185, 0.3915, 0.2961, 0.376, 0.4104, 0.4014, 0.4344, 0.4107, 0.4265, 0.4687, 0.4033, 0.452, 0.4742, 0.4169, 0.4979, 0.4058, 0.5058, 0.456, 0.4831, 0.4738, 0.5864, 0.3645, 0.6099, 0.3538, 0.6127, 0.3721, 0.5903, 0.3897, 0.9028, 0.6415, 0.878, 0.6463, 0.878, 0.6268, 0.9028, 0.6317, 0.3877, 0.3922, 0.4104, 0.4014, 0.4033, 0.452, 0.3816, 0.4363, 0.2345, 0.8211, 0.2343, 0.7729, 0.2636, 0.7722, 0.2638, 0.8208, 0.5642, 0.3748, 0.5864, 0.3645, 0.5903, 0.3897, 0.5691, 0.4063, 0.3658, 0.3835, 0.3877, 0.3922, 0.3816, 0.4363, 0.3606, 0.4212, 0.2346, 0.8681, 0.2345, 0.8211, 0.2638, 0.8208, 0.2638, 0.868, 0.5424, 0.385, 0.5642, 0.3748, 0.5691, 0.4063, 0.5483, 0.4226, 0.9275, 0.6366, 0.9038, 0.6222, 0.9056, 0.6133, 0.9135, 0.1692, 0.9326, 0.1378, 0.9169, 0.1761, 0.8942, 0.2009, 0.9135, 0.1692, 0.9169, 0.1761, 0.901, 0.2146, 0.9275, 0.6366, 0.9056, 0.6133, 0.9083, 0.6052, 0.9169, 0.1761, 0.9326, 0.1378, 0.9209, 0.1814, 0.9209, 0.1814, 0.9326, 0.1378, 0.9254, 0.1851, 0.9275, 0.6366, 0.9083, 0.6052, 0.9118, 0.5983, 0.9254, 0.1851, 0.9326, 0.1378, 0.9302, 0.187, 0.9275, 0.6366, 0.9118, 0.5983, 0.9158, 0.5929, 0.9302, 0.187, 0.9326, 0.1378, 0.935, 0.187, 0.9275, 0.6366, 0.9158, 0.5929, 0.9203, 0.5892, 0.935, 0.187, 0.9326, 0.1378, 0.9398, 0.1851, 0.9275, 0.6366, 0.9203, 0.5892, 0.925, 0.5873, 0.9398, 0.1851, 0.9326, 0.1378, 0.9443, 0.1814, 0.9275, 0.6366, 0.925, 0.5873, 0.9299, 0.5873, 0.9443, 0.1814, 0.9326, 0.1378, 0.9483, 0.176, 0.9275, 0.6366, 0.9299, 0.5873, 0.9346, 0.5892, 0.9483, 0.176, 0.9326, 0.1378, 0.9517, 0.1691, 0.9275, 0.6366, 0.9346, 0.5892, 0.9391, 0.5929, 0.9275, 0.6366, 0.9391, 0.5929, 0.9432, 0.5983, 0.9517, 0.1691, 0.9326, 0.1378, 0.9544, 0.1611, 0.9275, 0.6366, 0.9432, 0.5983, 0.9466, 0.6051, 0.9544, 0.1611, 0.9326, 0.1378, 0.9563, 0.1521, 0.9275, 0.6366, 0.9466, 0.6051, 0.9493, 0.6132, 0.9563, 0.1521, 0.9326, 0.1378, 0.9572, 0.1426, 0.9275, 0.6366, 0.9493, 0.6132, 0.9512, 0.6221, 0.9572, 0.1426, 0.9326, 0.1378, 0.9572, 0.1329, 0.9275, 0.6366, 0.9512, 0.6221, 0.9521, 0.6317, 0.9572, 0.1329, 0.9326, 0.1378, 0.9563, 0.1233, 0.9275, 0.6366, 0.9521, 0.6317, 0.9521, 0.6414, 0.9563, 0.1233, 0.9326, 0.1378, 0.9544, 0.1144, 0.9275, 0.6366, 0.9521, 0.6414, 0.9512, 0.6509, 0.9544, 0.1144, 0.9326, 0.1378, 0.9517, 0.1063, 0.9275, 0.6366, 0.9512, 0.6509, 0.9493, 0.6599, 0.9517, 0.1063, 0.9326, 0.1378, 0.9483, 0.09946, 0.9275, 0.6366, 0.9493, 0.6599, 0.9466, 0.6679, 0.9483, 0.09946, 0.9326, 0.1378, 0.9442, 0.09407, 0.9275, 0.6366, 0.9466, 0.6679, 0.9432, 0.6748, 0.9442, 0.09407, 0.9326, 0.1378, 0.9397, 0.09036, 0.9275, 0.6366, 0.9432, 0.6748, 0.9392, 0.6802, 0.9397, 0.09036, 0.9326, 0.1378, 0.935, 0.08848, 0.9275, 0.6366, 0.9392, 0.6802, 0.9347, 0.6839, 0.935, 0.08848, 0.9326, 0.1378, 0.9301, 0.08849, 0.9275, 0.6366, 0.9347, 0.6839, 0.9299, 0.6858, 0.9301, 0.08849, 0.9326, 0.1378, 0.9254, 0.09039, 0.9275, 0.6366, 0.9299, 0.6858, 0.9251, 0.6858, 0.9254, 0.09039, 0.9326, 0.1378, 0.9209, 0.09411, 0.9275, 0.6366, 0.9251, 0.6858, 0.9203, 0.684, 0.9209, 0.09411, 0.9326, 0.1378, 0.9169, 0.09951, 0.9169, 0.09951, 0.9326, 0.1378, 0.9134, 0.1064, 0.9275, 0.6366, 0.9203, 0.684, 0.9158, 0.6802, 0.9134, 0.1064, 0.9326, 0.1378, 0.9107, 0.1145, 0.9275, 0.6366, 0.9158, 0.6802, 0.9118, 0.6749, 0.9275, 0.6366, 0.9118, 0.6749, 0.9084, 0.668, 0.9107, 0.1145, 0.9326, 0.1378, 0.9089, 0.1234, 0.9089, 0.1234, 0.9326, 0.1378, 0.9079, 0.1329, 0.9275, 0.6366, 0.9084, 0.668, 0.9057, 0.6599, 0.9079, 0.1329, 0.9326, 0.1378, 0.9079, 0.1426, 0.9275, 0.6366, 0.9057, 0.6599, 0.9038, 0.651, 0.9079, 0.1426, 0.9326, 0.1378, 0.9089, 0.1522, 0.9275, 0.6366, 0.9038, 0.651, 0.9028, 0.6415, 0.9089, 0.1522, 0.9326, 0.1378, 0.9108, 0.1611, 0.9275, 0.6366, 0.9028, 0.6415, 0.9028, 0.6317, 0.3397, 0.4064, 0.3606, 0.4212, 0.3527, 0.457, 0.3332, 0.4363, 0.2637, 0.9153, 0.2638, 0.868, 0.2932, 0.868, 0.2931, 0.9154, 0.5274, 0.439, 0.5483, 0.4226, 0.5567, 0.4582, 0.5372, 0.4805, 0.9108, 0.1611, 0.9326, 0.1378, 0.9135, 0.1692, 0.3185, 0.3915, 0.3397, 0.4064, 0.3332, 0.4363, 0.3133, 0.4153, 0.2637, 0.9637, 0.2637, 0.9153, 0.2931, 0.9154, 0.293, 0.9639, 0.5058, 0.456, 0.5274, 0.439, 0.5372, 0.4805, 0.5172, 0.5034, 0.8887, 0.1847, 0.9108, 0.1611, 0.9135, 0.1692, 0.8942, 0.2009, 0.2961, 0.376, 0.3185, 0.3915, 0.3133, 0.4153, 0.2923, 0.3932, 0.4033, 0.452, 0.4265, 0.4687, 0.4141, 0.5233, 0.3927, 0.5, 0.4831, 0.4738, 0.5058, 0.456, 0.5172, 0.5034, 0.496, 0.5275, 0.5903, 0.3897, 0.6127, 0.3721, 0.6169, 0.3893, 0.596, 0.4133, 0.9028, 0.6317, 0.878, 0.6268, 0.8799, 0.6077, 0.9038, 0.6222, 0.3816, 0.4363, 0.4033, 0.452, 0.3927, 0.5, 0.3724, 0.4781, 0.2638, 0.8208, 0.2636, 0.7722, 0.2931, 0.7716, 0.2932, 0.8207, 0.5691, 0.4063, 0.5903, 0.3897, 0.596, 0.4133, 0.5762, 0.436, 0.9275, 0.6366, 0.9028, 0.6317, 0.9038, 0.6222, 0.3606, 0.4212, 0.3816, 0.4363, 0.3724, 0.4781, 0.3527, 0.457, 0.2638, 0.868, 0.2638, 0.8208, 0.2932, 0.8207, 0.2932, 0.868, 0.5483, 0.4226, 0.5691, 0.4063, 0.5762, 0.436, 0.5567, 0.4582])
me_sphere.use_remesh_preserve_volume = False
me_sphere.use_remesh_preserve_attributes = False
me_sphere.use_mirror_vertex_groups = False
me_sphere.update()

# ---- objects
ob_sphere = bpy.data.objects.new('Sphere', me_sphere)

# ---- transforms, parenting, visibility, modifiers, constraints
ob_sphere.location = (0.0, 0.0, 0.0)
ob_sphere.lineart.crease_threshold = 0.0

# ---- collection membership
col_collection_1.objects.link(ob_sphere)

# ---- scene / render settings (as saved in the file)
scene.frame_start = 1; scene.frame_end = 250; scene.frame_set(1)
scene.render.engine = 'BLENDER_EEVEE_NEXT'
scene.render.image_settings.color_mode = 'RGB'
scene.render.image_settings.compression = 90
scene.render.resolution_percentage = 50
scene.render.dither_intensity = 0.0
scene.render.use_bake_selected_to_active = True
scene.render.bake_margin = 12
scene.render.bake_bias = 0.184
scene.cycles.use_denoising = False
scene.cycles.samples = 10
scene.cycles.sampling_pattern = 'TABULATED_SOBOL'
scene.cycles.light_sampling_threshold = 0.0
scene.cycles.use_adaptive_sampling = False
scene.cycles.use_light_tree = False
scene.cycles.blur_glossy = 0.0
scene.cycles.volume_bounces = 1
scene.cycles.pixel_filter_type = 'GAUSSIAN'
scene.cycles.sample_clamp_indirect = 0.0
scene.view_settings.view_transform = 'Standard'
bpy.context.view_layer.update()

# ---- added for rendering (the .blend has no active camera and no usable light): camera, sun
cam_auto = bpy.data.cameras.new('AutoCamera')
cam_auto.lens = 50.0
cam_auto.sensor_width = 36.0
cam_auto.clip_end = 1000.0
ob_auto_camera = bpy.data.objects.new('AutoCamera', cam_auto)
scene.collection.objects.link(ob_auto_camera)
ob_auto_camera.location = (3.20507, -3.84609, 2.56406)
ob_auto_camera.rotation_euler = (1.09748, -7.21219e-08, 0.694738)
scene.camera = ob_auto_camera
light_auto_sun = bpy.data.lights.new('AutoSun', 'SUN')
light_auto_sun.energy = 3.0
light_auto_sun.angle = 0.0523599
ob_auto_sun = bpy.data.objects.new('AutoSun', light_auto_sun)
scene.collection.objects.link(ob_auto_sun)
ob_auto_sun.rotation_euler = (0.872665, 0.174533, 0.523599)
bpy.context.view_layer.update()
